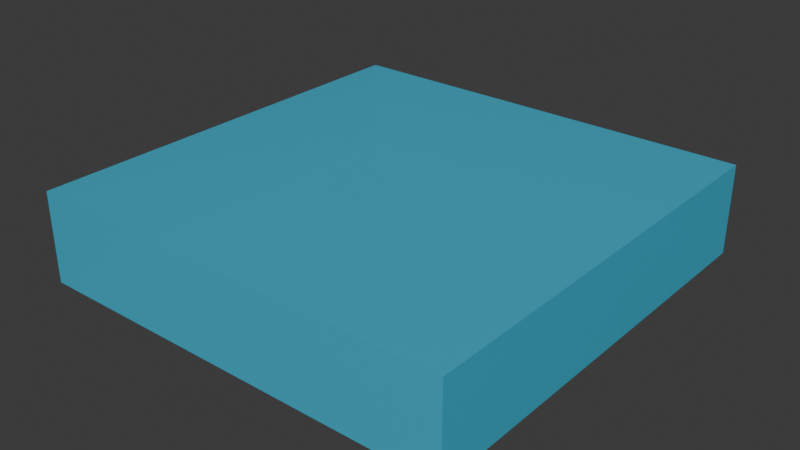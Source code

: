 # Source: water.blend  (saved by Blender 4.4.32; exported with 4.5.12 LTS)
import bpy
from mathutils import Matrix  # noqa: F401  (used for matrix-valued properties, if any)

bpy.ops.wm.read_factory_settings(use_empty=True)
scene = bpy.context.scene
scene.name = 'Scene'

# ---- collections
col_collection = bpy.data.collections.new('Collection'); scene.collection.children.link(col_collection)

# ---- materials (node trees are filled in below, after node groups)
mat_material_001 = bpy.data.materials.new('Material.001')

# ---- material node trees
mat_material_001.use_nodes = True; mat_material_001.node_tree.nodes.clear()
_N = mat_material_001.node_tree.nodes; _L = mat_material_001.node_tree.links
n0 = _N.new('ShaderNodeBsdfPrincipled'); n0.name = 'Principled BSDF'; n0.location = (10, 300)
n0.inputs[0].default_value = (0.05061, 0.5607, 0.8003, 1.0)
n0.inputs[2].default_value = 0.1969
n0.inputs[4].default_value = 0.7202
n1 = _N.new('ShaderNodeOutputMaterial'); n1.name = 'Material Output'; n1.location = (300, 300)
_L.new(n0.outputs[0], n1.inputs[0])
n1.is_active_output = True

# ---- world
world_world = bpy.data.worlds.new('World'); scene.world = world_world
world_world.use_nodes = True; world_world.node_tree.nodes.clear()
_N = world_world.node_tree.nodes; _L = world_world.node_tree.links
n0 = _N.new('ShaderNodeOutputWorld'); n0.name = 'World Output'; n0.location = (300, 300)
n1 = _N.new('ShaderNodeBackground'); n1.name = 'Background'; n1.location = (10, 300)
n1.inputs[0].default_value = (0.05088, 0.05088, 0.05088, 1.0)
_L.new(n1.outputs[0], n0.inputs[0])
n0.is_active_output = True
world_world.color = (0.05088, 0.05088, 0.05088)
world_world.sun_shadow_jitter_overblur = 0.0

# ---- meshes
me_plane = bpy.data.meshes.new('Plane')
me_plane.from_pydata([(-0.5533, -0.5533, 0.0), (0.07904, -0.07904, 0.0), (-0.07904, -0.2371, 0.0), (0.3952, -0.2371, 0.0), (0.3952, 0.5533, 0.0), (-0.3952, 0.3952, 0.0), (0.07904, -0.5533, 0.0), (0.07904, 0.2371, 0.0), (0.5533, -0.5533, 0.0), (-0.5533, -0.2371, 0.0), (0.3952, 0.2371, 0.0), (-0.07904, 0.3952, 0.0), (-0.3952, -0.3952, 0.0), (0.2371, -0.07904, 0.0), (-0.07904, 0.2371, 0.0), (-0.07904, -0.07904, 0.0), (0.5533, -0.07904, 0.0), (0.5533, 0.5533, 0.0), (0.2371, 0.5533, 0.0), (-0.3952, 0.5533, 0.0), (0.2371, -0.3952, 0.0), (0.2371, 0.2371, 0.0), (-0.07904, -0.3952, 0.0), (0.5533, -0.3952, 0.0), (-0.5533, 0.2371, 0.0), (-0.2371, 0.5533, 0.0), (0.3952, 0.07904, 0.0), (-0.5533, 0.07904, 0.0), (-0.3952, -0.2371, 0.0), (0.5533, 0.07904, 0.0), (-0.2371, -0.3952, 0.0), (0.3952, -0.3952, 0.0), (0.07904, 0.07904, 0.0), (-0.2371, -0.5533, 0.0), (0.2371, -0.5533, 0.0), (0.2371, 0.07904, 0.0), (0.07904, 0.5533, 0.0), (-0.5533, 0.5533, 0.0), (0.3952, 0.3952, 0.0), (0.07904, 0.3952, 0.0), (0.5533, -0.2371, 0.0), (0.5533, 0.3952, 0.0), (-0.2371, 0.2371, 0.0), (-0.2371, -0.07904, 0.0), (0.07904, -0.2371, 0.0), (-0.2371, 0.07904, 0.0), (-0.3952, -0.5533, 0.0), (0.2371, -0.2371, 0.0), (-0.5533, -0.3952, 0.0), (-0.07904, 0.07904, 0.0), (-0.2371, -0.2371, 0.0), (0.3952, -0.07904, 0.0), (0.2371, 0.3952, 0.0), (-0.5533, 0.3952, 0.0), (0.07904, -0.3952, 0.0), (-0.07904, -0.5533, 0.0), (0.3952, -0.5533, 0.0), (-0.5533, -0.07904, 0.0), (-0.3952, 0.07904, 0.0), (-0.2371, 0.3952, 0.0), (-0.3952, -0.07904, 0.0), (0.5533, 0.2371, 0.0), (-0.3952, 0.2371, 0.0), (-0.07904, 0.5533, 0.0), (0.6323, -0.07904, 0.0), (-0.6323, -0.5533, 0.0), (-0.2371, 0.6323, 0.0), (0.0, 0.5533, 0.0), (-0.6323, -0.2371, 0.0), (0.6323, 0.2371, 0.0), (0.07904, 0.3161, 0.0), (-0.3161, 0.5533, 0.0), (-0.5533, -0.3161, 0.0), (0.3161, -0.07904, 0.0), (0.0, -0.2371, 0.0), (0.3952, -0.6323, 0.0), (0.5533, 0.0, 0.0), (0.2371, 0.0, 0.0), (-0.3952, 0.3161, 0.0), (0.0, -0.5533, 0.0), (0.3161, -0.2371, 0.0), (0.3161, -0.5533, 0.0), (-0.6323, -0.3952, 0.0), (-0.3161, 0.3952, 0.0), (-0.5533, 0.1581, 0.0), (-0.1581, 0.5533, 0.0), (-0.5533, -0.1581, 0.0), (0.4742, 0.2371, 0.0), (0.07904, -0.1581, 0.0), (-0.2371, -0.4742, 0.0), (0.4742, -0.3952, 0.0), (0.1581, -0.07904, 0.0), (0.07904, -0.4742, 0.0), (0.1581, 0.2371, 0.0), (0.07904, 0.4742, 0.0), (-0.4742, 0.5533, 0.0), (-0.2371, -0.1581, 0.0), (0.3952, -0.1581, 0.0), (0.4742, 0.5533, 0.0), (-0.1581, -0.07904, 0.0), (0.5533, -0.1581, 0.0), (0.3952, 0.4742, 0.0), (0.4742, -0.07904, 0.0), (-0.1581, 0.2371, 0.0), (0.5533, 0.4742, 0.0), (0.4742, -0.2371, 0.0), (0.4742, 0.3952, 0.0), (0.2371, 0.4742, 0.0), (-0.5533, 0.4742, 0.0), (0.1581, 0.5533, 0.0), (-0.3952, 0.4742, 0.0), (-0.1581, 0.07904, 0.0), (0.1581, 0.3952, 0.0), (-0.4742, 0.3952, 0.0), (0.2371, -0.4742, 0.0), (0.07904, 0.1581, 0.0), (0.1581, -0.3952, 0.0), (0.2371, 0.1581, 0.0), (-0.2371, 0.1581, 0.0), (0.1581, -0.5533, 0.0), (-0.07904, -0.1581, 0.0), (0.1581, 0.07904, 0.0), (-0.07904, -0.4742, 0.0), (0.3952, -0.4742, 0.0), (-0.1581, -0.3952, 0.0), (-0.4742, -0.3952, 0.0), (0.5533, -0.4742, 0.0), (-0.1581, -0.5533, 0.0), (0.4742, -0.5533, 0.0), (-0.3952, -0.1581, 0.0), (0.3952, 0.1581, 0.0), (-0.4742, -0.07904, 0.0), (0.5533, 0.1581, 0.0), (-0.4742, -0.5533, 0.0), (-0.4742, -0.2371, 0.0), (0.4742, 0.07904, 0.0), (-0.3952, 0.1581, 0.0), (-0.2371, 0.4742, 0.0), (-0.4742, 0.2371, 0.0), (-0.07904, 0.4742, 0.0), (-0.5533, -0.4742, 0.0), (-0.4742, 0.07904, 0.0), (0.2371, -0.1581, 0.0), (-0.1581, 0.3952, 0.0), (0.6323, -0.2371, 0.0), (0.6323, 0.07904, 0.0), (0.0, 0.3952, 0.0), (-0.6323, -0.07904, 0.0), (-0.07904, 0.6323, 0.0), (0.2371, 0.3161, 0.0), (-0.3952, -0.3161, 0.0), (0.5533, -0.3161, 0.0), (0.2371, -0.3161, 0.0), (-0.3161, -0.2371, 0.0), (-0.07904, -0.3161, 0.0), (-0.3161, -0.5533, 0.0), (0.5533, 0.3161, 0.0), (-0.3161, 0.07904, 0.0), (-0.07904, 0.3161, 0.0), (0.3161, 0.07904, 0.0), (0.3161, 0.3952, 0.0), (0.6323, -0.5533, 0.0), (-0.07904, 0.0, 0.0), (-0.3952, 0.0, 0.0), (-0.6323, 0.5533, 0.0), (-0.5533, -0.6323, 0.0), (0.0, 0.07904, 0.0), (0.07904, -0.6323, 0.0), (0.5533, 0.6323, 0.0), (-0.3952, 0.6323, 0.0), (0.6323, 0.3952, 0.0), (-0.2371, -0.6323, 0.0), (-0.6323, 0.2371, 0.0), (0.2371, 0.6323, 0.0), (-0.2371, -0.3161, 0.0), (0.07904, -0.3161, 0.0), (-0.3161, -0.07904, 0.0), (0.3952, -0.3161, 0.0), (-0.3161, -0.3952, 0.0), (0.3161, -0.3952, 0.0), (0.3952, 0.3161, 0.0), (-0.5533, 0.3161, 0.0), (0.3161, 0.5533, 0.0), (-0.2371, 0.3161, 0.0), (0.3161, 0.2371, 0.0), (-0.3161, 0.2371, 0.0), (0.6323, -0.3952, 0.0), (0.0, -0.3952, 0.0), (-0.2371, 0.0, 0.0), (0.3952, 0.0, 0.0), (0.0, 0.2371, 0.0), (-0.6323, 0.3952, 0.0), (-0.3952, -0.6323, 0.0), (-0.5533, 0.0, 0.0), (0.2371, -0.6323, 0.0), (-0.3952, -0.4742, 0.0), (0.07904, 0.0, 0.0), (0.3952, 0.6323, 0.0), (0.1581, -0.2371, 0.0), (0.0, -0.07904, 0.0), (-0.6323, 0.07904, 0.0), (0.6323, 0.5533, 0.0), (-0.07904, -0.6323, 0.0), (-0.07904, 0.1581, 0.0), (-0.5533, 0.6323, 0.0), (0.07904, 0.6323, 0.0), (-0.1581, -0.2371, 0.0), (0.5533, -0.6323, 0.0), (-0.4742, -0.4742, 0.0), (0.1581, -0.1581, 0.0), (-0.1581, 0.1581, 0.0), (-0.1581, -0.1581, 0.0), (0.4742, -0.1581, 0.0), (0.4742, 0.4742, 0.0), (0.1581, 0.4742, 0.0), (-0.4742, 0.4742, 0.0), (0.1581, -0.4742, 0.0), (0.1581, 0.1581, 0.0), (-0.1581, -0.4742, 0.0), (0.4742, -0.4742, 0.0), (-0.4742, -0.1581, 0.0), (0.4742, 0.1581, 0.0), (-0.4742, 0.1581, 0.0), (-0.1581, 0.4742, 0.0), (0.6323, -0.1581, 0.0), (-0.6323, -0.4742, 0.0), (-0.1581, 0.6323, 0.0), (0.0, 0.4742, 0.0), (-0.6323, -0.1581, 0.0), (0.6323, 0.1581, 0.0), (0.1581, 0.3161, 0.0), (-0.3161, 0.4742, 0.0), (-0.4742, -0.3161, 0.0), (0.3161, -0.1581, 0.0), (-0.1581, -0.3161, 0.0), (0.1581, -0.3161, 0.0), (-0.3161, -0.1581, 0.0), (0.4742, -0.3161, 0.0), (-0.3161, -0.4742, 0.0), (0.3161, -0.4742, 0.0), (0.4742, 0.3161, 0.0), (-0.4742, 0.3161, 0.0), (0.3161, 0.4742, 0.0), (-0.1581, 0.3161, 0.0), (0.3161, 0.1581, 0.0), (-0.3161, 0.1581, 0.0), (0.6323, -0.4742, 0.0), (0.0, -0.4742, 0.0), (-0.1581, 0.0, 0.0), (0.4742, 0.0, 0.0), (0.0, 0.1581, 0.0), (-0.6323, 0.4742, 0.0), (-0.4742, -0.6323, 0.0), (-0.4742, 0.0, 0.0), (0.1581, -0.6323, 0.0), (0.1581, 0.0, 0.0), (0.4742, 0.6323, 0.0), (0.0, -0.1581, 0.0), (-0.6323, 0.1581, 0.0), (0.6323, 0.4742, 0.0), (-0.1581, -0.6323, 0.0), (-0.4742, 0.6323, 0.0), (0.1581, 0.6323, 0.0), (0.4742, -0.6323, 0.0), (-0.3161, -0.3161, 0.0), (0.3161, -0.3161, 0.0), (0.3161, 0.3161, 0.0), (-0.3161, 0.3161, 0.0), (0.6323, -0.3161, 0.0), (-0.6323, -0.3161, 0.0), (0.0, 0.3161, 0.0), (-0.3161, 0.0, 0.0), (0.3161, 0.0, 0.0), (0.0, -0.3161, 0.0), (-0.6323, 0.3161, 0.0), (0.6323, 0.3161, 0.0), (-0.3161, -0.6323, 0.0), (-0.3161, 0.6323, 0.0), (0.3161, 0.6323, 0.0), (0.3161, -0.6323, 0.0), (0.0, 0.0, 0.0), (-0.6323, 0.0, 0.0), (0.6323, 0.0, 0.0), (0.0, 0.6323, 0.0), (0.0, -0.6323, 0.0), (0.6323, 0.6323, 0.0), (-0.6323, 0.6323, 0.0), (0.6323, -0.6323, 0.0), (-0.6323, -0.6323, 0.0), (-0.5533, -0.5533, 0.2173), (0.07904, -0.07904, 0.2173), (-0.07904, -0.2371, 0.2173), (0.3952, -0.2371, 0.2173), (0.3952, 0.5533, 0.2173), (-0.3952, 0.3952, 0.2173), (0.07904, -0.5533, 0.2173), (0.07904, 0.2371, 0.2173), (0.5533, -0.5533, 0.2173), (-0.5533, -0.2371, 0.2173), (0.3952, 0.2371, 0.2173), (-0.07904, 0.3952, 0.2173), (-0.3952, -0.3952, 0.2173), (0.2371, -0.07904, 0.2173), (-0.07904, 0.2371, 0.2173), (-0.07904, -0.07904, 0.2173), (0.5533, -0.07904, 0.2173), (0.5533, 0.5533, 0.2173), (0.2371, 0.5533, 0.2173), (-0.3952, 0.5533, 0.2173), (0.2371, -0.3952, 0.2173), (0.2371, 0.2371, 0.2173), (-0.07904, -0.3952, 0.2173), (0.5533, -0.3952, 0.2173), (-0.5533, 0.2371, 0.2173), (-0.2371, 0.5533, 0.2173), (0.3952, 0.07904, 0.2173), (-0.5533, 0.07904, 0.2173), (-0.3952, -0.2371, 0.2173), (0.5533, 0.07904, 0.2173), (-0.2371, -0.3952, 0.2173), (0.3952, -0.3952, 0.2173), (0.07904, 0.07904, 0.2173), (-0.2371, -0.5533, 0.2173), (0.2371, -0.5533, 0.2173), (0.2371, 0.07904, 0.2173), (0.07904, 0.5533, 0.2173), (-0.5533, 0.5533, 0.2173), (0.3952, 0.3952, 0.2173), (0.07904, 0.3952, 0.2173), (0.5533, -0.2371, 0.2173), (0.5533, 0.3952, 0.2173), (-0.2371, 0.2371, 0.2173), (-0.2371, -0.07904, 0.2173), (0.07904, -0.2371, 0.2173), (-0.2371, 0.07904, 0.2173), (-0.3952, -0.5533, 0.2173), (0.2371, -0.2371, 0.2173), (-0.5533, -0.3952, 0.2173), (-0.07904, 0.07904, 0.2173), (-0.2371, -0.2371, 0.2173), (0.3952, -0.07904, 0.2173), (0.2371, 0.3952, 0.2173), (-0.5533, 0.3952, 0.2173), (0.07904, -0.3952, 0.2173), (-0.07904, -0.5533, 0.2173), (0.3952, -0.5533, 0.2173), (-0.5533, -0.07904, 0.2173), (-0.3952, 0.07904, 0.2173), (-0.2371, 0.3952, 0.2173), (-0.3952, -0.07904, 0.2173), (0.5533, 0.2371, 0.2173), (-0.3952, 0.2371, 0.2173), (-0.07904, 0.5533, 0.2173), (0.6323, -0.07904, 0.2173), (-0.6323, -0.5533, 0.2173), (-0.2371, 0.6323, 0.2173), (0.0, 0.5533, 0.2173), (-0.6323, -0.2371, 0.2173), (0.6323, 0.2371, 0.2173), (0.07904, 0.3161, 0.2173), (-0.3161, 0.5533, 0.2173), (-0.5533, -0.3161, 0.2173), (0.3161, -0.07904, 0.2173), (0.0, -0.2371, 0.2173), (0.3952, -0.6323, 0.2173), (0.5533, 0.0, 0.2173), (0.2371, 0.0, 0.2173), (-0.3952, 0.3161, 0.2173), (0.0, -0.5533, 0.2173), (0.3161, -0.2371, 0.2173), (0.3161, -0.5533, 0.2173), (-0.6323, -0.3952, 0.2173), (-0.3161, 0.3952, 0.2173), (-0.5533, 0.1581, 0.2173), (-0.1581, 0.5533, 0.2173), (-0.5533, -0.1581, 0.2173), (0.4742, 0.2371, 0.2173), (0.07904, -0.1581, 0.2173), (-0.2371, -0.4742, 0.2173), (0.4742, -0.3952, 0.2173), (0.1581, -0.07904, 0.2173), (0.07904, -0.4742, 0.2173), (0.1581, 0.2371, 0.2173), (0.07904, 0.4742, 0.2173), (-0.4742, 0.5533, 0.2173), (-0.2371, -0.1581, 0.2173), (0.3952, -0.1581, 0.2173), (0.4742, 0.5533, 0.2173), (-0.1581, -0.07904, 0.2173), (0.5533, -0.1581, 0.2173), (0.3952, 0.4742, 0.2173), (0.4742, -0.07904, 0.2173), (-0.1581, 0.2371, 0.2173), (0.5533, 0.4742, 0.2173), (0.4742, -0.2371, 0.2173), (0.4742, 0.3952, 0.2173), (0.2371, 0.4742, 0.2173), (-0.5533, 0.4742, 0.2173), (0.1581, 0.5533, 0.2173), (-0.3952, 0.4742, 0.2173), (-0.1581, 0.07904, 0.2173), (0.1581, 0.3952, 0.2173), (-0.4742, 0.3952, 0.2173), (0.2371, -0.4742, 0.2173), (0.07904, 0.1581, 0.2173), (0.1581, -0.3952, 0.2173), (0.2371, 0.1581, 0.2173), (-0.2371, 0.1581, 0.2173), (0.1581, -0.5533, 0.2173), (-0.07904, -0.1581, 0.2173), (0.1581, 0.07904, 0.2173), (-0.07904, -0.4742, 0.2173), (0.3952, -0.4742, 0.2173), (-0.1581, -0.3952, 0.2173), (-0.4742, -0.3952, 0.2173), (0.5533, -0.4742, 0.2173), (-0.1581, -0.5533, 0.2173), (0.4742, -0.5533, 0.2173), (-0.3952, -0.1581, 0.2173), (0.3952, 0.1581, 0.2173), (-0.4742, -0.07904, 0.2173), (0.5533, 0.1581, 0.2173), (-0.4742, -0.5533, 0.2173), (-0.4742, -0.2371, 0.2173), (0.4742, 0.07904, 0.2173), (-0.3952, 0.1581, 0.2173), (-0.2371, 0.4742, 0.2173), (-0.4742, 0.2371, 0.2173), (-0.07904, 0.4742, 0.2173), (-0.5533, -0.4742, 0.2173), (-0.4742, 0.07904, 0.2173), (0.2371, -0.1581, 0.2173), (-0.1581, 0.3952, 0.2173), (0.6323, -0.2371, 0.2173), (0.6323, 0.07904, 0.2173), (0.0, 0.3952, 0.2173), (-0.6323, -0.07904, 0.2173), (-0.07904, 0.6323, 0.2173), (0.2371, 0.3161, 0.2173), (-0.3952, -0.3161, 0.2173), (0.5533, -0.3161, 0.2173), (0.2371, -0.3161, 0.2173), (-0.3161, -0.2371, 0.2173), (-0.07904, -0.3161, 0.2173), (-0.3161, -0.5533, 0.2173), (0.5533, 0.3161, 0.2173), (-0.3161, 0.07904, 0.2173), (-0.07904, 0.3161, 0.2173), (0.3161, 0.07904, 0.2173), (0.3161, 0.3952, 0.2173), (0.6323, -0.5533, 0.2173), (-0.07904, 0.0, 0.2173), (-0.3952, 0.0, 0.2173), (-0.6323, 0.5533, 0.2173), (-0.5533, -0.6323, 0.2173), (0.0, 0.07904, 0.2173), (0.07904, -0.6323, 0.2173), (0.5533, 0.6323, 0.2173), (-0.3952, 0.6323, 0.2173), (0.6323, 0.3952, 0.2173), (-0.2371, -0.6323, 0.2173), (-0.6323, 0.2371, 0.2173), (0.2371, 0.6323, 0.2173), (-0.2371, -0.3161, 0.2173), (0.07904, -0.3161, 0.2173), (-0.3161, -0.07904, 0.2173), (0.3952, -0.3161, 0.2173), (-0.3161, -0.3952, 0.2173), (0.3161, -0.3952, 0.2173), (0.3952, 0.3161, 0.2173), (-0.5533, 0.3161, 0.2173), (0.3161, 0.5533, 0.2173), (-0.2371, 0.3161, 0.2173), (0.3161, 0.2371, 0.2173), (-0.3161, 0.2371, 0.2173), (0.6323, -0.3952, 0.2173), (0.0, -0.3952, 0.2173), (-0.2371, 0.0, 0.2173), (0.3952, 0.0, 0.2173), (0.0, 0.2371, 0.2173), (-0.6323, 0.3952, 0.2173), (-0.3952, -0.6323, 0.2173), (-0.5533, 0.0, 0.2173), (0.2371, -0.6323, 0.2173), (-0.3952, -0.4742, 0.2173), (0.07904, 0.0, 0.2173), (0.3952, 0.6323, 0.2173), (0.1581, -0.2371, 0.2173), (0.0, -0.07904, 0.2173), (-0.6323, 0.07904, 0.2173), (0.6323, 0.5533, 0.2173), (-0.07904, -0.6323, 0.2173), (-0.07904, 0.1581, 0.2173), (-0.5533, 0.6323, 0.2173), (0.07904, 0.6323, 0.2173), (-0.1581, -0.2371, 0.2173), (0.5533, -0.6323, 0.2173), (-0.4742, -0.4742, 0.2173), (0.1581, -0.1581, 0.2173), (-0.1581, 0.1581, 0.2173), (-0.1581, -0.1581, 0.2173), (0.4742, -0.1581, 0.2173), (0.4742, 0.4742, 0.2173), (0.1581, 0.4742, 0.2173), (-0.4742, 0.4742, 0.2173), (0.1581, -0.4742, 0.2173), (0.1581, 0.1581, 0.2173), (-0.1581, -0.4742, 0.2173), (0.4742, -0.4742, 0.2173), (-0.4742, -0.1581, 0.2173), (0.4742, 0.1581, 0.2173), (-0.4742, 0.1581, 0.2173), (-0.1581, 0.4742, 0.2173), (0.6323, -0.1581, 0.2173), (-0.6323, -0.4742, 0.2173), (-0.1581, 0.6323, 0.2173), (0.0, 0.4742, 0.2173), (-0.6323, -0.1581, 0.2173), (0.6323, 0.1581, 0.2173), (0.1581, 0.3161, 0.2173), (-0.3161, 0.4742, 0.2173), (-0.4742, -0.3161, 0.2173), (0.3161, -0.1581, 0.2173), (-0.1581, -0.3161, 0.2173), (0.1581, -0.3161, 0.2173), (-0.3161, -0.1581, 0.2173), (0.4742, -0.3161, 0.2173), (-0.3161, -0.4742, 0.2173), (0.3161, -0.4742, 0.2173), (0.4742, 0.3161, 0.2173), (-0.4742, 0.3161, 0.2173), (0.3161, 0.4742, 0.2173), (-0.1581, 0.3161, 0.2173), (0.3161, 0.1581, 0.2173), (-0.3161, 0.1581, 0.2173), (0.6323, -0.4742, 0.2173), (0.0, -0.4742, 0.2173), (-0.1581, 0.0, 0.2173), (0.4742, 0.0, 0.2173), (0.0, 0.1581, 0.2173), (-0.6323, 0.4742, 0.2173), (-0.4742, -0.6323, 0.2173), (-0.4742, 0.0, 0.2173), (0.1581, -0.6323, 0.2173), (0.1581, 0.0, 0.2173), (0.4742, 0.6323, 0.2173), (0.0, -0.1581, 0.2173), (-0.6323, 0.1581, 0.2173), (0.6323, 0.4742, 0.2173), (-0.1581, -0.6323, 0.2173), (-0.4742, 0.6323, 0.2173), (0.1581, 0.6323, 0.2173), (0.4742, -0.6323, 0.2173), (-0.3161, -0.3161, 0.2173), (0.3161, -0.3161, 0.2173), (0.3161, 0.3161, 0.2173), (-0.3161, 0.3161, 0.2173), (0.6323, -0.3161, 0.2173), (-0.6323, -0.3161, 0.2173), (0.0, 0.3161, 0.2173), (-0.3161, 0.0, 0.2173), (0.3161, 0.0, 0.2173), (0.0, -0.3161, 0.2173), (-0.6323, 0.3161, 0.2173), (0.6323, 0.3161, 0.2173), (-0.3161, -0.6323, 0.2173), (-0.3161, 0.6323, 0.2173), (0.3161, 0.6323, 0.2173), (0.3161, -0.6323, 0.2173), (0.0, 0.0, 0.2173), (-0.6323, 0.0, 0.2173), (0.6323, 0.0, 0.2173), (0.0, 0.6323, 0.2173), (0.0, -0.6323, 0.2173), (0.6323, 0.6323, 0.2173), (-0.6323, 0.6323, 0.2173), (0.6323, -0.6323, 0.2173), (-0.6323, -0.6323, 0.2173)], [], [(88, 1, 91, 209), (80, 233, 97, 3), (242, 182, 4, 101), (206, 211, 120, 2), (211, 99, 15, 120), (212, 102, 16, 100), (269, 68, 9, 72), (203, 14, 190, 250), (98, 256, 168, 17), (208, 125, 12, 195), (190, 270, 70, 7), (110, 19, 71, 231), (158, 11, 146, 270), (244, 184, 10, 130), (216, 116, 20, 114), (79, 247, 92, 6), (223, 85, 63, 139), (0, 140, 208, 133), (276, 155, 33, 171), (136, 62, 185, 245), (1, 196, 255, 91), (220, 131, 60, 129), (272, 159, 26, 189), (2, 120, 257, 74), (183, 59, 143, 243), (163, 58, 157, 271), (3, 97, 212, 105), (164, 286, 204, 37), (81, 239, 123, 56), (4, 197, 256, 98), (202, 55, 79, 284), (90, 237, 151, 23), (5, 110, 231, 83), (191, 251, 108, 53), (112, 214, 107, 52), (6, 92, 216, 119), (70, 39, 112, 230), (233, 73, 51, 97), (7, 70, 230, 93), (111, 210, 203, 49), (89, 30, 124, 218), (8, 126, 246, 161), (225, 82, 48, 140), (235, 198, 47, 152), (9, 86, 220, 134), (94, 36, 109, 214), (192, 46, 155, 276), (10, 180, 240, 87), (273, 74, 44, 175), (239, 179, 31, 123), (11, 139, 227, 146), (96, 43, 99, 211), (118, 42, 103, 210), (12, 150, 264, 178), (231, 71, 25, 137), (105, 212, 100, 40), (13, 77, 272, 73), (232, 134, 28, 150), (254, 119, 34, 194), (14, 158, 270, 190), (193, 27, 141, 253), (108, 37, 95, 215), (15, 162, 280, 199), (124, 234, 154, 22), (16, 76, 282, 64), (139, 63, 67, 227), (115, 7, 93, 217), (141, 222, 136, 58), (116, 235, 152, 20), (85, 226, 148, 63), (130, 10, 87, 221), (267, 83, 59, 183), (17, 168, 285, 201), (18, 173, 278, 182), (147, 281, 193, 57), (143, 223, 139, 11), (274, 191, 53, 181), (215, 95, 19, 110), (253, 141, 58, 163), (250, 190, 7, 115), (92, 54, 116, 216), (19, 169, 277, 71), (20, 152, 265, 179), (230, 112, 52, 149), (142, 13, 73, 233), (140, 48, 125, 208), (107, 18, 182, 242), (181, 53, 113, 241), (91, 255, 77, 13), (82, 269, 72, 48), (21, 149, 266, 184), (22, 154, 273, 187), (152, 47, 80, 265), (68, 228, 86, 9), (185, 267, 183, 42), (102, 249, 76, 16), (198, 209, 142, 47), (120, 15, 199, 257), (236, 176, 43, 96), (23, 151, 268, 186), (24, 181, 241, 138), (157, 245, 118, 45), (104, 17, 201, 259), (150, 28, 153, 264), (125, 232, 150, 12), (252, 133, 46, 192), (101, 4, 98, 213), (134, 220, 129, 28), (25, 66, 226, 85), (26, 130, 221, 135), (171, 33, 127, 260), (167, 6, 119, 254), (160, 242, 101, 38), (234, 206, 2, 154), (166, 250, 115, 32), (195, 12, 178, 238), (270, 146, 39, 70), (27, 84, 222, 141), (28, 129, 236, 153), (218, 124, 22, 122), (288, 65, 0, 165), (175, 44, 198, 235), (284, 79, 6, 167), (122, 22, 187, 247), (100, 16, 64, 224), (74, 257, 88, 44), (29, 132, 229, 145), (30, 174, 234, 124), (97, 51, 102, 212), (214, 109, 18, 107), (280, 166, 32, 196), (241, 113, 5, 78), (73, 272, 189, 51), (199, 280, 196, 1), (196, 32, 121, 255), (31, 177, 237, 90), (32, 115, 217, 121), (121, 217, 117, 35), (128, 219, 126, 8), (93, 230, 149, 21), (165, 0, 133, 252), (255, 121, 35, 77), (113, 215, 110, 5), (217, 93, 21, 117), (33, 89, 218, 127), (34, 114, 239, 81), (137, 25, 85, 223), (154, 2, 74, 273), (248, 111, 49, 162), (72, 9, 134, 232), (172, 274, 181, 24), (213, 98, 17, 104), (174, 50, 206, 234), (35, 117, 244, 159), (36, 205, 262, 109), (279, 81, 56, 75), (95, 261, 169, 19), (77, 35, 159, 272), (207, 8, 161, 287), (86, 57, 131, 220), (65, 225, 140, 0), (119, 216, 114, 34), (37, 204, 261, 95), (38, 101, 213, 106), (135, 221, 132, 29), (210, 103, 14, 203), (258, 172, 24, 84), (257, 199, 1, 88), (238, 178, 30, 89), (263, 128, 8, 207), (84, 24, 138, 222), (39, 94, 214, 112), (40, 100, 224, 144), (237, 105, 40, 151), (78, 5, 83, 267), (187, 273, 175, 54), (209, 91, 13, 142), (156, 41, 170, 275), (109, 262, 173, 18), (260, 127, 55, 202), (41, 104, 259, 170), (42, 183, 243, 103), (87, 240, 156, 61), (117, 21, 184, 244), (159, 244, 130, 26), (243, 143, 11, 158), (222, 138, 62, 136), (265, 80, 3, 177), (281, 200, 27, 193), (43, 188, 248, 99), (44, 88, 209, 198), (123, 31, 90, 219), (99, 248, 162, 15), (251, 164, 37, 108), (182, 278, 197, 4), (179, 265, 177, 31), (184, 266, 180, 10), (180, 38, 106, 240), (45, 118, 210, 111), (46, 195, 238, 155), (106, 213, 104, 41), (177, 3, 105, 237), (129, 60, 176, 236), (103, 243, 158, 14), (245, 185, 42, 118), (114, 20, 179, 239), (131, 253, 163, 60), (47, 142, 233, 80), (138, 241, 78, 62), (48, 72, 232, 125), (155, 238, 89, 33), (221, 87, 61, 132), (49, 203, 250, 166), (132, 61, 69, 229), (189, 26, 135, 249), (50, 96, 211, 206), (83, 231, 137, 59), (228, 147, 57, 86), (51, 189, 249, 102), (266, 160, 38, 180), (75, 56, 128, 263), (52, 107, 242, 160), (127, 218, 122, 55), (219, 90, 23, 126), (53, 108, 215, 113), (247, 187, 54, 92), (149, 52, 160, 266), (54, 175, 235, 116), (146, 227, 94, 39), (153, 236, 96, 50), (55, 122, 247, 79), (264, 153, 50, 174), (249, 135, 29, 76), (56, 123, 219, 128), (162, 49, 166, 280), (133, 208, 195, 46), (57, 193, 253, 131), (227, 67, 36, 94), (271, 157, 45, 188), (58, 136, 245, 157), (188, 45, 111, 248), (178, 264, 174, 30), (59, 137, 223, 143), (176, 271, 188, 43), (240, 106, 41, 156), (60, 163, 271, 176), (71, 277, 66, 25), (151, 40, 144, 268), (61, 156, 275, 69), (76, 29, 145, 282), (194, 34, 81, 279), (62, 78, 267, 185), (200, 258, 84, 27), (67, 283, 205, 36), (63, 148, 283, 67), (126, 23, 186, 246), (377, 498, 380, 290), (369, 292, 386, 522), (531, 390, 293, 471), (495, 291, 409, 500), (500, 409, 304, 388), (501, 389, 305, 391), (558, 361, 298, 357), (492, 539, 479, 303), (387, 306, 457, 545), (497, 484, 301, 414), (479, 296, 359, 559), (399, 520, 360, 308), (447, 559, 435, 300), (533, 419, 299, 473), (505, 403, 309, 405), (368, 295, 381, 536), (512, 428, 352, 374), (289, 422, 497, 429), (565, 460, 322, 444), (425, 534, 474, 351), (290, 380, 544, 485), (509, 418, 349, 420), (561, 478, 315, 448), (291, 363, 546, 409), (472, 532, 432, 348), (452, 560, 446, 347), (292, 394, 501, 386), (453, 326, 493, 575), (370, 345, 412, 528), (293, 387, 545, 486), (491, 573, 368, 344), (379, 312, 440, 526), (294, 372, 520, 399), (480, 342, 397, 540), (401, 341, 396, 503), (295, 408, 505, 381), (359, 519, 401, 328), (522, 386, 340, 362), (296, 382, 519, 359), (400, 338, 492, 499), (378, 507, 413, 319), (297, 450, 535, 415), (514, 429, 337, 371), (524, 441, 336, 487), (298, 423, 509, 375), (383, 503, 398, 325), (481, 565, 444, 335), (299, 376, 529, 469), (562, 464, 333, 363), (528, 412, 320, 468), (300, 435, 516, 428), (385, 500, 388, 332), (407, 499, 392, 331), (301, 467, 553, 439), (520, 426, 314, 360), (394, 329, 389, 501), (302, 362, 561, 366), (521, 439, 317, 423), (543, 483, 323, 408), (303, 479, 559, 447), (482, 542, 430, 316), (397, 504, 384, 326), (304, 488, 569, 451), (413, 311, 443, 523), (305, 353, 571, 365), (428, 516, 356, 352), (404, 506, 382, 296), (430, 347, 425, 511), (405, 309, 441, 524), (374, 352, 437, 515), (419, 510, 376, 299), (556, 472, 348, 372), (306, 490, 574, 457), (307, 471, 567, 462), (436, 346, 482, 570), (432, 300, 428, 512), (563, 470, 342, 480), (504, 399, 308, 384), (542, 452, 347, 430), (539, 404, 296, 479), (381, 505, 405, 343), (308, 360, 566, 458), (309, 468, 554, 441), (519, 438, 341, 401), (431, 522, 362, 302), (429, 497, 414, 337), (396, 531, 471, 307), (470, 530, 402, 342), (380, 302, 366, 544), (371, 337, 361, 558), (310, 473, 555, 438), (311, 476, 562, 443), (441, 554, 369, 336), (357, 298, 375, 517), (474, 331, 472, 556), (391, 305, 365, 538), (487, 336, 431, 498), (409, 546, 488, 304), (525, 385, 332, 465), (312, 475, 557, 440), (313, 427, 530, 470), (446, 334, 407, 534), (393, 548, 490, 306), (439, 553, 442, 317), (414, 301, 439, 521), (541, 481, 335, 422), (390, 502, 387, 293), (423, 317, 418, 509), (314, 374, 515, 355), (315, 424, 510, 419), (460, 549, 416, 322), (456, 543, 408, 295), (449, 327, 390, 531), (523, 443, 291, 495), (455, 321, 404, 539), (484, 527, 467, 301), (559, 359, 328, 435), (316, 430, 511, 373), (317, 442, 525, 418), (507, 411, 311, 413), (577, 454, 289, 354), (464, 524, 487, 333), (573, 456, 295, 368), (411, 536, 476, 311), (389, 513, 353, 305), (363, 333, 377, 546), (318, 434, 518, 421), (319, 413, 523, 463), (386, 501, 391, 340), (503, 396, 307, 398), (569, 485, 321, 455), (530, 367, 294, 402), (362, 340, 478, 561), (488, 290, 485, 569), (485, 544, 410, 321), (320, 379, 526, 466), (321, 410, 506, 404), (410, 324, 406, 506), (417, 297, 415, 508), (382, 310, 438, 519), (454, 541, 422, 289), (544, 366, 324, 410), (402, 294, 399, 504), (506, 406, 310, 382), (322, 416, 507, 378), (323, 370, 528, 403), (426, 512, 374, 314), (443, 562, 363, 291), (537, 451, 338, 400), (361, 521, 423, 298), (461, 313, 470, 563), (502, 393, 306, 387), (463, 523, 495, 339), (324, 448, 533, 406), (325, 398, 551, 494), (568, 364, 345, 370), (384, 308, 458, 550), (366, 561, 448, 324), (496, 576, 450, 297), (375, 509, 420, 346), (354, 289, 429, 514), (408, 323, 403, 505), (326, 384, 550, 493), (327, 395, 502, 390), (424, 318, 421, 510), (499, 492, 303, 392), (547, 373, 313, 461), (546, 377, 290, 488), (527, 378, 319, 467), (552, 496, 297, 417), (373, 511, 427, 313), (328, 401, 503, 383), (329, 433, 513, 389), (526, 440, 329, 394), (367, 556, 372, 294), (476, 343, 464, 562), (498, 431, 302, 380), (445, 564, 459, 330), (398, 307, 462, 551), (549, 491, 344, 416), (330, 459, 548, 393), (331, 392, 532, 472), (376, 350, 445, 529), (406, 533, 473, 310), (448, 315, 419, 533), (532, 447, 300, 432), (511, 425, 351, 427), (554, 466, 292, 369), (570, 482, 316, 489), (332, 388, 537, 477), (333, 487, 498, 377), (412, 508, 379, 320), (388, 304, 451, 537), (540, 397, 326, 453), (471, 293, 486, 567), (468, 320, 466, 554), (473, 299, 469, 555), (469, 529, 395, 327), (334, 400, 499, 407), (335, 444, 527, 484), (395, 330, 393, 502), (466, 526, 394, 292), (418, 525, 465, 349), (392, 303, 447, 532), (534, 407, 331, 474), (403, 528, 468, 309), (420, 349, 452, 542), (336, 369, 522, 431), (427, 351, 367, 530), (337, 414, 521, 361), (444, 322, 378, 527), (510, 421, 350, 376), (338, 455, 539, 492), (421, 518, 358, 350), (478, 538, 424, 315), (339, 495, 500, 385), (372, 348, 426, 520), (517, 375, 346, 436), (340, 391, 538, 478), (555, 469, 327, 449), (364, 552, 417, 345), (341, 449, 531, 396), (416, 344, 411, 507), (508, 415, 312, 379), (342, 402, 504, 397), (536, 381, 343, 476), (438, 555, 449, 341), (343, 405, 524, 464), (435, 328, 383, 516), (442, 339, 385, 525), (344, 368, 536, 411), (553, 463, 339, 442), (538, 365, 318, 424), (345, 417, 508, 412), (451, 569, 455, 338), (422, 335, 484, 497), (346, 420, 542, 482), (516, 383, 325, 356), (560, 477, 334, 446), (347, 446, 534, 425), (477, 537, 400, 334), (467, 319, 463, 553), (348, 432, 512, 426), (465, 332, 477, 560), (529, 445, 330, 395), (349, 465, 560, 452), (360, 314, 355, 566), (440, 557, 433, 329), (350, 358, 564, 445), (365, 571, 434, 318), (483, 568, 370, 323), (351, 474, 556, 367), (489, 316, 373, 547), (356, 325, 494, 572), (352, 356, 572, 437), (415, 535, 475, 312), (281, 147, 436, 570), (276, 171, 460, 565), (205, 283, 572, 494), (274, 172, 461, 563), (258, 200, 489, 547), (204, 286, 575, 493), (251, 191, 480, 540), (279, 75, 364, 568), (277, 169, 458, 566), (148, 226, 515, 437), (282, 145, 434, 571), (161, 246, 535, 450), (263, 207, 496, 552), (261, 204, 493, 550), (202, 284, 573, 491), (147, 228, 517, 436), (173, 262, 551, 462), (288, 165, 454, 577), (82, 225, 514, 371), (259, 201, 490, 548), (224, 64, 353, 513), (186, 268, 557, 475), (201, 285, 574, 490), (69, 275, 564, 358), (172, 258, 547, 461), (68, 269, 558, 357), (269, 82, 371, 558), (262, 205, 494, 551), (225, 65, 354, 514), (254, 194, 483, 543), (286, 164, 453, 575), (200, 281, 570, 489), (171, 260, 549, 460), (145, 229, 518, 434), (228, 68, 357, 517), (246, 186, 475, 535), (197, 278, 567, 486), (66, 277, 566, 355), (144, 224, 513, 433), (278, 173, 462, 567), (229, 69, 358, 518), (170, 259, 548, 459), (285, 168, 457, 574), (252, 192, 481, 541), (169, 261, 550, 458), (284, 167, 456, 573), (65, 288, 577, 354), (64, 282, 571, 353), (168, 256, 545, 457), (194, 279, 568, 483), (167, 254, 543, 456), (283, 148, 437, 572), (226, 66, 355, 515), (260, 202, 491, 549), (268, 144, 433, 557), (256, 197, 486, 545), (192, 276, 565, 481), (75, 263, 552, 364), (165, 252, 541, 454), (191, 274, 563, 480), (287, 161, 450, 576), (207, 287, 576, 496), (164, 251, 540, 453), (275, 170, 459, 564)])
_uv = me_plane.uv_layers.new(name='UVMap')
_uv.uv.foreach_set('vector', [0.5625, 0.375, 0.5625, 0.4375, 0.625, 0.4375, 0.625, 0.375, 0.75, 0.3125, 0.75, 0.375, 0.8125, 0.375, 0.8125, 0.3125, 0.75, 0.875, 0.75, 0.9375, 0.8125, 0.9375, 0.8125, 0.875, 0.375, 0.3125, 0.375, 0.375, 0.4375, 0.375, 0.4375, 0.3125, 0.375, 0.375, 0.375, 0.4375, 0.4375, 0.4375, 0.4375, 0.375, 0.875, 0.375, 0.875, 0.4375, 0.9375, 0.4375, 0.9375, 0.375, 0.0, 0.25, 0.0, 0.3125, 0.0625, 0.3125, 0.0625, 0.25, 0.4375, 0.625, 0.4375, 0.6875, 0.5, 0.6875, 0.5, 0.625, 0.875, 0.9375, 0.875, 1.0, 0.9375, 1.0, 0.9375, 0.9375, 0.125, 0.125, 0.125, 0.1875, 0.1875, 0.1875, 0.1875, 0.125, 0.5, 0.6875, 0.5, 0.75, 0.5625, 0.75, 0.5625, 0.6875, 0.1875, 0.875, 0.1875, 0.9375, 0.25, 0.9375, 0.25, 0.875, 0.4375, 0.75, 0.4375, 0.8125, 0.5, 0.8125, 0.5, 0.75, 0.75, 0.625, 0.75, 0.6875, 0.8125, 0.6875, 0.8125, 0.625, 0.625, 0.125, 0.625, 0.1875, 0.6875, 0.1875, 0.6875, 0.125, 0.5, 0.0625, 0.5, 0.125, 0.5625, 0.125, 0.5625, 0.0625, 0.375, 0.875, 0.375, 0.9375, 0.4375, 0.9375, 0.4375, 0.875, 0.0625, 0.0625, 0.0625, 0.125, 0.125, 0.125, 0.125, 0.0625, 0.25, 0.0, 0.25, 0.0625, 0.3125, 0.0625, 0.3125, 0.0, 0.1875, 0.625, 0.1875, 0.6875, 0.25, 0.6875, 0.25, 0.625, 0.5625, 0.4375, 0.5625, 0.5, 0.625, 0.5, 0.625, 0.4375, 0.125, 0.375, 0.125, 0.4375, 0.1875, 0.4375, 0.1875, 0.375, 0.75, 0.5, 0.75, 0.5625, 0.8125, 0.5625, 0.8125, 0.5, 0.4375, 0.3125, 0.4375, 0.375, 0.5, 0.375, 0.5, 0.3125, 0.3125, 0.75, 0.3125, 0.8125, 0.375, 0.8125, 0.375, 0.75, 0.1875, 0.5, 0.1875, 0.5625, 0.25, 0.5625, 0.25, 0.5, 0.8125, 0.3125, 0.8125, 0.375, 0.875, 0.375, 0.875, 0.3125, 0.0, 0.9375, 0.0, 1.0, 0.0625, 1.0, 0.0625, 0.9375, 0.75, 0.0625, 0.75, 0.125, 0.8125, 0.125, 0.8125, 0.0625, 0.8125, 0.9375, 0.8125, 1.0, 0.875, 1.0, 0.875, 0.9375, 0.4375, 0.0, 0.4375, 0.0625, 0.5, 0.0625, 0.5, 0.0, 0.875, 0.1875, 0.875, 0.25, 0.9375, 0.25, 0.9375, 0.1875, 0.1875, 0.8125, 0.1875, 0.875, 0.25, 0.875, 0.25, 0.8125, 0.0, 0.8125, 0.0, 0.875, 0.0625, 0.875, 0.0625, 0.8125, 0.625, 0.8125, 0.625, 0.875, 0.6875, 0.875, 0.6875, 0.8125, 0.5625, 0.0625, 0.5625, 0.125, 0.625, 0.125, 0.625, 0.0625, 0.5625, 0.75, 0.5625, 0.8125, 0.625, 0.8125, 0.625, 0.75, 0.75, 0.375, 0.75, 0.4375, 0.8125, 0.4375, 0.8125, 0.375, 0.5625, 0.6875, 0.5625, 0.75, 0.625, 0.75, 0.625, 0.6875, 0.375, 0.5625, 0.375, 0.625, 0.4375, 0.625, 0.4375, 0.5625, 0.3125, 0.125, 0.3125, 0.1875, 0.375, 0.1875, 0.375, 0.125, 0.9375, 0.0625, 0.9375, 0.125, 1.0, 0.125, 1.0, 0.0625, 0.0, 0.125, 0.0, 0.1875, 0.0625, 0.1875, 0.0625, 0.125, 0.625, 0.25, 0.625, 0.3125, 0.6875, 0.3125, 0.6875, 0.25, 0.0625, 0.3125, 0.0625, 0.375, 0.125, 0.375, 0.125, 0.3125, 0.5625, 0.875, 0.5625, 0.9375, 0.625, 0.9375, 0.625, 0.875, 0.1875, 0.0, 0.1875, 0.0625, 0.25, 0.0625, 0.25, 0.0, 0.8125, 0.6875, 0.8125, 0.75, 0.875, 0.75, 0.875, 0.6875, 0.5, 0.25, 0.5, 0.3125, 0.5625, 0.3125, 0.5625, 0.25, 0.75, 0.125, 0.75, 0.1875, 0.8125, 0.1875, 0.8125, 0.125, 0.4375, 0.8125, 0.4375, 0.875, 0.5, 0.875, 0.5, 0.8125, 0.3125, 0.375, 0.3125, 0.4375, 0.375, 0.4375, 0.375, 0.375, 0.3125, 0.625, 0.3125, 0.6875, 0.375, 0.6875, 0.375, 0.625, 0.1875, 0.1875, 0.1875, 0.25, 0.25, 0.25, 0.25, 0.1875, 0.25, 0.875, 0.25, 0.9375, 0.3125, 0.9375, 0.3125, 0.875, 0.875, 0.3125, 0.875, 0.375, 0.9375, 0.375, 0.9375, 0.3125, 0.6875, 0.4375, 0.6875, 0.5, 0.75, 0.5, 0.75, 0.4375, 0.125, 0.25, 0.125, 0.3125, 0.1875, 0.3125, 0.1875, 0.25, 0.625, 0.0, 0.625, 0.0625, 0.6875, 0.0625, 0.6875, 0.0, 0.4375, 0.6875, 0.4375, 0.75, 0.5, 0.75, 0.5, 0.6875, 0.0625, 0.5, 0.0625, 0.5625, 0.125, 0.5625, 0.125, 0.5, 0.0625, 0.875, 0.0625, 0.9375, 0.125, 0.9375, 0.125, 0.875, 0.4375, 0.4375, 0.4375, 0.5, 0.5, 0.5, 0.5, 0.4375, 0.375, 0.1875, 0.375, 0.25, 0.4375, 0.25, 0.4375, 0.1875, 0.9375, 0.4375, 0.9375, 0.5, 1.0, 0.5, 1.0, 0.4375, 0.4375, 0.875, 0.4375, 0.9375, 0.5, 0.9375, 0.5, 0.875, 0.5625, 0.625, 0.5625, 0.6875, 0.625, 0.6875, 0.625, 0.625, 0.125, 0.5625, 0.125, 0.625, 0.1875, 0.625, 0.1875, 0.5625, 0.625, 0.1875, 0.625, 0.25, 0.6875, 0.25, 0.6875, 0.1875, 0.375, 0.9375, 0.375, 1.0, 0.4375, 1.0, 0.4375, 0.9375, 0.8125, 0.625, 0.8125, 0.6875, 0.875, 0.6875, 0.875, 0.625, 0.25, 0.75, 0.25, 0.8125, 0.3125, 0.8125, 0.3125, 0.75, 0.9375, 0.9375, 0.9375, 1.0, 1.0, 1.0, 1.0, 0.9375, 0.6875, 0.9375, 0.6875, 1.0, 0.75, 1.0, 0.75, 0.9375, 0.0, 0.4375, 0.0, 0.5, 0.0625, 0.5, 0.0625, 0.4375, 0.375, 0.8125, 0.375, 0.875, 0.4375, 0.875, 0.4375, 0.8125, 0.0, 0.75, 0.0, 0.8125, 0.0625, 0.8125, 0.0625, 0.75, 0.125, 0.875, 0.125, 0.9375, 0.1875, 0.9375, 0.1875, 0.875, 0.125, 0.5, 0.125, 0.5625, 0.1875, 0.5625, 0.1875, 0.5, 0.5, 0.625, 0.5, 0.6875, 0.5625, 0.6875, 0.5625, 0.625, 0.5625, 0.125, 0.5625, 0.1875, 0.625, 0.1875, 0.625, 0.125, 0.1875, 0.9375, 0.1875, 1.0, 0.25, 1.0, 0.25, 0.9375, 0.6875, 0.1875, 0.6875, 0.25, 0.75, 0.25, 0.75, 0.1875, 0.625, 0.75, 0.625, 0.8125, 0.6875, 0.8125, 0.6875, 0.75, 0.6875, 0.375, 0.6875, 0.4375, 0.75, 0.4375, 0.75, 0.375, 0.0625, 0.125, 0.0625, 0.1875, 0.125, 0.1875, 0.125, 0.125, 0.6875, 0.875, 0.6875, 0.9375, 0.75, 0.9375, 0.75, 0.875, 0.0625, 0.75, 0.0625, 0.8125, 0.125, 0.8125, 0.125, 0.75, 0.625, 0.4375, 0.625, 0.5, 0.6875, 0.5, 0.6875, 0.4375, 0.0, 0.1875, 0.0, 0.25, 0.0625, 0.25, 0.0625, 0.1875, 0.6875, 0.6875, 0.6875, 0.75, 0.75, 0.75, 0.75, 0.6875, 0.4375, 0.1875, 0.4375, 0.25, 0.5, 0.25, 0.5, 0.1875, 0.6875, 0.25, 0.6875, 0.3125, 0.75, 0.3125, 0.75, 0.25, 0.0, 0.3125, 0.0, 0.375, 0.0625, 0.375, 0.0625, 0.3125, 0.25, 0.6875, 0.25, 0.75, 0.3125, 0.75, 0.3125, 0.6875, 0.875, 0.4375, 0.875, 0.5, 0.9375, 0.5, 0.9375, 0.4375, 0.625, 0.3125, 0.625, 0.375, 0.6875, 0.375, 0.6875, 0.3125, 0.4375, 0.375, 0.4375, 0.4375, 0.5, 0.4375, 0.5, 0.375, 0.25, 0.375, 0.25, 0.4375, 0.3125, 0.4375, 0.3125, 0.375, 0.9375, 0.1875, 0.9375, 0.25, 1.0, 0.25, 1.0, 0.1875, 0.0625, 0.6875, 0.0625, 0.75, 0.125, 0.75, 0.125, 0.6875, 0.25, 0.5625, 0.25, 0.625, 0.3125, 0.625, 0.3125, 0.5625, 0.9375, 0.875, 0.9375, 0.9375, 1.0, 0.9375, 1.0, 0.875, 0.1875, 0.25, 0.1875, 0.3125, 0.25, 0.3125, 0.25, 0.25, 0.125, 0.1875, 0.125, 0.25, 0.1875, 0.25, 0.1875, 0.1875, 0.125, 0.0, 0.125, 0.0625, 0.1875, 0.0625, 0.1875, 0.0, 0.8125, 0.875, 0.8125, 0.9375, 0.875, 0.9375, 0.875, 0.875, 0.125, 0.3125, 0.125, 0.375, 0.1875, 0.375, 0.1875, 0.3125, 0.3125, 0.9375, 0.3125, 1.0, 0.375, 1.0, 0.375, 0.9375, 0.8125, 0.5625, 0.8125, 0.625, 0.875, 0.625, 0.875, 0.5625, 0.3125, 0.0, 0.3125, 0.0625, 0.375, 0.0625, 0.375, 0.0, 0.5625, 0.0, 0.5625, 0.0625, 0.625, 0.0625, 0.625, 0.0, 0.75, 0.8125, 0.75, 0.875, 0.8125, 0.875, 0.8125, 0.8125, 0.375, 0.25, 0.375, 0.3125, 0.4375, 0.3125, 0.4375, 0.25, 0.5, 0.5625, 0.5, 0.625, 0.5625, 0.625, 0.5625, 0.5625, 0.1875, 0.125, 0.1875, 0.1875, 0.25, 0.1875, 0.25, 0.125, 0.5, 0.75, 0.5, 0.8125, 0.5625, 0.8125, 0.5625, 0.75, 0.0625, 0.5625, 0.0625, 0.625, 0.125, 0.625, 0.125, 0.5625, 0.1875, 0.3125, 0.1875, 0.375, 0.25, 0.375, 0.25, 0.3125, 0.375, 0.125, 0.375, 0.1875, 0.4375, 0.1875, 0.4375, 0.125, 0.0, 0.0, 0.0, 0.0625, 0.0625, 0.0625, 0.0625, 0.0, 0.5625, 0.25, 0.5625, 0.3125, 0.625, 0.3125, 0.625, 0.25, 0.5, 0.0, 0.5, 0.0625, 0.5625, 0.0625, 0.5625, 0.0, 0.4375, 0.125, 0.4375, 0.1875, 0.5, 0.1875, 0.5, 0.125, 0.9375, 0.375, 0.9375, 0.4375, 1.0, 0.4375, 1.0, 0.375, 0.5, 0.3125, 0.5, 0.375, 0.5625, 0.375, 0.5625, 0.3125, 0.9375, 0.5625, 0.9375, 0.625, 1.0, 0.625, 1.0, 0.5625, 0.3125, 0.1875, 0.3125, 0.25, 0.375, 0.25, 0.375, 0.1875, 0.8125, 0.375, 0.8125, 0.4375, 0.875, 0.4375, 0.875, 0.375, 0.625, 0.875, 0.625, 0.9375, 0.6875, 0.9375, 0.6875, 0.875, 0.5, 0.5, 0.5, 0.5625, 0.5625, 0.5625, 0.5625, 0.5, 0.125, 0.75, 0.125, 0.8125, 0.1875, 0.8125, 0.1875, 0.75, 0.75, 0.4375, 0.75, 0.5, 0.8125, 0.5, 0.8125, 0.4375, 0.5, 0.4375, 0.5, 0.5, 0.5625, 0.5, 0.5625, 0.4375, 0.5625, 0.5, 0.5625, 0.5625, 0.625, 0.5625, 0.625, 0.5, 0.8125, 0.1875, 0.8125, 0.25, 0.875, 0.25, 0.875, 0.1875, 0.5625, 0.5625, 0.5625, 0.625, 0.625, 0.625, 0.625, 0.5625, 0.625, 0.5625, 0.625, 0.625, 0.6875, 0.625, 0.6875, 0.5625, 0.875, 0.0625, 0.875, 0.125, 0.9375, 0.125, 0.9375, 0.0625, 0.625, 0.6875, 0.625, 0.75, 0.6875, 0.75, 0.6875, 0.6875, 0.0625, 0.0, 0.0625, 0.0625, 0.125, 0.0625, 0.125, 0.0, 0.625, 0.5, 0.625, 0.5625, 0.6875, 0.5625, 0.6875, 0.5, 0.125, 0.8125, 0.125, 0.875, 0.1875, 0.875, 0.1875, 0.8125, 0.625, 0.625, 0.625, 0.6875, 0.6875, 0.6875, 0.6875, 0.625, 0.3125, 0.0625, 0.3125, 0.125, 0.375, 0.125, 0.375, 0.0625, 0.6875, 0.0625, 0.6875, 0.125, 0.75, 0.125, 0.75, 0.0625, 0.3125, 0.875, 0.3125, 0.9375, 0.375, 0.9375, 0.375, 0.875, 0.4375, 0.25, 0.4375, 0.3125, 0.5, 0.3125, 0.5, 0.25, 0.375, 0.5, 0.375, 0.5625, 0.4375, 0.5625, 0.4375, 0.5, 0.0625, 0.25, 0.0625, 0.3125, 0.125, 0.3125, 0.125, 0.25, 0.0, 0.6875, 0.0, 0.75, 0.0625, 0.75, 0.0625, 0.6875, 0.875, 0.875, 0.875, 0.9375, 0.9375, 0.9375, 0.9375, 0.875, 0.3125, 0.25, 0.3125, 0.3125, 0.375, 0.3125, 0.375, 0.25, 0.6875, 0.5625, 0.6875, 0.625, 0.75, 0.625, 0.75, 0.5625, 0.5625, 0.9375, 0.5625, 1.0, 0.625, 1.0, 0.625, 0.9375, 0.75, 0.0, 0.75, 0.0625, 0.8125, 0.0625, 0.8125, 0.0, 0.125, 0.9375, 0.125, 1.0, 0.1875, 1.0, 0.1875, 0.9375, 0.6875, 0.5, 0.6875, 0.5625, 0.75, 0.5625, 0.75, 0.5, 0.9375, 0.0, 0.9375, 0.0625, 1.0, 0.0625, 1.0, 0.0, 0.0625, 0.375, 0.0625, 0.4375, 0.125, 0.4375, 0.125, 0.375, 0.0, 0.0625, 0.0, 0.125, 0.0625, 0.125, 0.0625, 0.0625, 0.625, 0.0625, 0.625, 0.125, 0.6875, 0.125, 0.6875, 0.0625, 0.0625, 0.9375, 0.0625, 1.0, 0.125, 1.0, 0.125, 0.9375, 0.8125, 0.8125, 0.8125, 0.875, 0.875, 0.875, 0.875, 0.8125, 0.875, 0.5625, 0.875, 0.625, 0.9375, 0.625, 0.9375, 0.5625, 0.375, 0.625, 0.375, 0.6875, 0.4375, 0.6875, 0.4375, 0.625, 0.0, 0.625, 0.0, 0.6875, 0.0625, 0.6875, 0.0625, 0.625, 0.5, 0.375, 0.5, 0.4375, 0.5625, 0.4375, 0.5625, 0.375, 0.25, 0.125, 0.25, 0.1875, 0.3125, 0.1875, 0.3125, 0.125, 0.875, 0.0, 0.875, 0.0625, 0.9375, 0.0625, 0.9375, 0.0, 0.0625, 0.625, 0.0625, 0.6875, 0.125, 0.6875, 0.125, 0.625, 0.5625, 0.8125, 0.5625, 0.875, 0.625, 0.875, 0.625, 0.8125, 0.9375, 0.3125, 0.9375, 0.375, 1.0, 0.375, 1.0, 0.3125, 0.875, 0.25, 0.875, 0.3125, 0.9375, 0.3125, 0.9375, 0.25, 0.1875, 0.75, 0.1875, 0.8125, 0.25, 0.8125, 0.25, 0.75, 0.5, 0.1875, 0.5, 0.25, 0.5625, 0.25, 0.5625, 0.1875, 0.625, 0.375, 0.625, 0.4375, 0.6875, 0.4375, 0.6875, 0.375, 0.9375, 0.75, 0.9375, 0.8125, 1.0, 0.8125, 1.0, 0.75, 0.625, 0.9375, 0.625, 1.0, 0.6875, 1.0, 0.6875, 0.9375, 0.375, 0.0, 0.375, 0.0625, 0.4375, 0.0625, 0.4375, 0.0, 0.9375, 0.8125, 0.9375, 0.875, 1.0, 0.875, 1.0, 0.8125, 0.3125, 0.6875, 0.3125, 0.75, 0.375, 0.75, 0.375, 0.6875, 0.875, 0.6875, 0.875, 0.75, 0.9375, 0.75, 0.9375, 0.6875, 0.6875, 0.625, 0.6875, 0.6875, 0.75, 0.6875, 0.75, 0.625, 0.75, 0.5625, 0.75, 0.625, 0.8125, 0.625, 0.8125, 0.5625, 0.375, 0.75, 0.375, 0.8125, 0.4375, 0.8125, 0.4375, 0.75, 0.125, 0.625, 0.125, 0.6875, 0.1875, 0.6875, 0.1875, 0.625, 0.75, 0.25, 0.75, 0.3125, 0.8125, 0.3125, 0.8125, 0.25, 0.0, 0.5, 0.0, 0.5625, 0.0625, 0.5625, 0.0625, 0.5, 0.3125, 0.4375, 0.3125, 0.5, 0.375, 0.5, 0.375, 0.4375, 0.5625, 0.3125, 0.5625, 0.375, 0.625, 0.375, 0.625, 0.3125, 0.8125, 0.125, 0.8125, 0.1875, 0.875, 0.1875, 0.875, 0.125, 0.375, 0.4375, 0.375, 0.5, 0.4375, 0.5, 0.4375, 0.4375, 0.0, 0.875, 0.0, 0.9375, 0.0625, 0.9375, 0.0625, 0.875, 0.75, 0.9375, 0.75, 1.0, 0.8125, 1.0, 0.8125, 0.9375, 0.75, 0.1875, 0.75, 0.25, 0.8125, 0.25, 0.8125, 0.1875, 0.75, 0.6875, 0.75, 0.75, 0.8125, 0.75, 0.8125, 0.6875, 0.8125, 0.75, 0.8125, 0.8125, 0.875, 0.8125, 0.875, 0.75, 0.3125, 0.5625, 0.3125, 0.625, 0.375, 0.625, 0.375, 0.5625, 0.1875, 0.0625, 0.1875, 0.125, 0.25, 0.125, 0.25, 0.0625, 0.875, 0.8125, 0.875, 0.875, 0.9375, 0.875, 0.9375, 0.8125, 0.8125, 0.25, 0.8125, 0.3125, 0.875, 0.3125, 0.875, 0.25, 0.1875, 0.375, 0.1875, 0.4375, 0.25, 0.4375, 0.25, 0.375, 0.375, 0.6875, 0.375, 0.75, 0.4375, 0.75, 0.4375, 0.6875, 0.25, 0.625, 0.25, 0.6875, 0.3125, 0.6875, 0.3125, 0.625, 0.6875, 0.125, 0.6875, 0.1875, 0.75, 0.1875, 0.75, 0.125, 0.125, 0.4375, 0.125, 0.5, 0.1875, 0.5, 0.1875, 0.4375, 0.6875, 0.3125, 0.6875, 0.375, 0.75, 0.375, 0.75, 0.3125, 0.125, 0.6875, 0.125, 0.75, 0.1875, 0.75, 0.1875, 0.6875, 0.0625, 0.1875, 0.0625, 0.25, 0.125, 0.25, 0.125, 0.1875, 0.25, 0.0625, 0.25, 0.125, 0.3125, 0.125, 0.3125, 0.0625, 0.875, 0.625, 0.875, 0.6875, 0.9375, 0.6875, 0.9375, 0.625, 0.4375, 0.5625, 0.4375, 0.625, 0.5, 0.625, 0.5, 0.5625, 0.9375, 0.625, 0.9375, 0.6875, 1.0, 0.6875, 1.0, 0.625, 0.8125, 0.5, 0.8125, 0.5625, 0.875, 0.5625, 0.875, 0.5, 0.3125, 0.3125, 0.3125, 0.375, 0.375, 0.375, 0.375, 0.3125, 0.25, 0.8125, 0.25, 0.875, 0.3125, 0.875, 0.3125, 0.8125, 0.0, 0.375, 0.0, 0.4375, 0.0625, 0.4375, 0.0625, 0.375, 0.8125, 0.4375, 0.8125, 0.5, 0.875, 0.5, 0.875, 0.4375, 0.75, 0.75, 0.75, 0.8125, 0.8125, 0.8125, 0.8125, 0.75, 0.8125, 0.0, 0.8125, 0.0625, 0.875, 0.0625, 0.875, 0.0, 0.6875, 0.8125, 0.6875, 0.875, 0.75, 0.875, 0.75, 0.8125, 0.375, 0.0625, 0.375, 0.125, 0.4375, 0.125, 0.4375, 0.0625, 0.875, 0.125, 0.875, 0.1875, 0.9375, 0.1875, 0.9375, 0.125, 0.0625, 0.8125, 0.0625, 0.875, 0.125, 0.875, 0.125, 0.8125, 0.5, 0.125, 0.5, 0.1875, 0.5625, 0.1875, 0.5625, 0.125, 0.6875, 0.75, 0.6875, 0.8125, 0.75, 0.8125, 0.75, 0.75, 0.5625, 0.1875, 0.5625, 0.25, 0.625, 0.25, 0.625, 0.1875, 0.5, 0.8125, 0.5, 0.875, 0.5625, 0.875, 0.5625, 0.8125, 0.25, 0.3125, 0.25, 0.375, 0.3125, 0.375, 0.3125, 0.3125, 0.4375, 0.0625, 0.4375, 0.125, 0.5, 0.125, 0.5, 0.0625, 0.25, 0.25, 0.25, 0.3125, 0.3125, 0.3125, 0.3125, 0.25, 0.875, 0.5, 0.875, 0.5625, 0.9375, 0.5625, 0.9375, 0.5, 0.8125, 0.0625, 0.8125, 0.125, 0.875, 0.125, 0.875, 0.0625, 0.4375, 0.5, 0.4375, 0.5625, 0.5, 0.5625, 0.5, 0.5, 0.125, 0.0625, 0.125, 0.125, 0.1875, 0.125, 0.1875, 0.0625, 0.0625, 0.4375, 0.0625, 0.5, 0.125, 0.5, 0.125, 0.4375, 0.5, 0.875, 0.5, 0.9375, 0.5625, 0.9375, 0.5625, 0.875, 0.25, 0.5, 0.25, 0.5625, 0.3125, 0.5625, 0.3125, 0.5, 0.1875, 0.5625, 0.1875, 0.625, 0.25, 0.625, 0.25, 0.5625, 0.3125, 0.5, 0.3125, 0.5625, 0.375, 0.5625, 0.375, 0.5, 0.25, 0.1875, 0.25, 0.25, 0.3125, 0.25, 0.3125, 0.1875, 0.3125, 0.8125, 0.3125, 0.875, 0.375, 0.875, 0.375, 0.8125, 0.25, 0.4375, 0.25, 0.5, 0.3125, 0.5, 0.3125, 0.4375, 0.875, 0.75, 0.875, 0.8125, 0.9375, 0.8125, 0.9375, 0.75, 0.1875, 0.4375, 0.1875, 0.5, 0.25, 0.5, 0.25, 0.4375, 0.25, 0.9375, 0.25, 1.0, 0.3125, 1.0, 0.3125, 0.9375, 0.9375, 0.25, 0.9375, 0.3125, 1.0, 0.3125, 1.0, 0.25, 0.9375, 0.6875, 0.9375, 0.75, 1.0, 0.75, 1.0, 0.6875, 0.9375, 0.5, 0.9375, 0.5625, 1.0, 0.5625, 1.0, 0.5, 0.6875, 0.0, 0.6875, 0.0625, 0.75, 0.0625, 0.75, 0.0, 0.1875, 0.6875, 0.1875, 0.75, 0.25, 0.75, 0.25, 0.6875, 0.0, 0.5625, 0.0, 0.625, 0.0625, 0.625, 0.0625, 0.5625, 0.5, 0.9375, 0.5, 1.0, 0.5625, 1.0, 0.5625, 0.9375, 0.4375, 0.9375, 0.4375, 1.0, 0.5, 1.0, 0.5, 0.9375, 0.9375, 0.125, 0.9375, 0.1875, 1.0, 0.1875, 1.0, 0.125, 0.5625, 0.375, 0.625, 0.375, 0.625, 0.4375, 0.5625, 0.4375, 0.75, 0.3125, 0.8125, 0.3125, 0.8125, 0.375, 0.75, 0.375, 0.75, 0.875, 0.8125, 0.875, 0.8125, 0.9375, 0.75, 0.9375, 0.375, 0.3125, 0.4375, 0.3125, 0.4375, 0.375, 0.375, 0.375, 0.375, 0.375, 0.4375, 0.375, 0.4375, 0.4375, 0.375, 0.4375, 0.875, 0.375, 0.9375, 0.375, 0.9375, 0.4375, 0.875, 0.4375, 0.0, 0.25, 0.0625, 0.25, 0.0625, 0.3125, 0.0, 0.3125, 0.4375, 0.625, 0.5, 0.625, 0.5, 0.6875, 0.4375, 0.6875, 0.875, 0.9375, 0.9375, 0.9375, 0.9375, 1.0, 0.875, 1.0, 0.125, 0.125, 0.1875, 0.125, 0.1875, 0.1875, 0.125, 0.1875, 0.5, 0.6875, 0.5625, 0.6875, 0.5625, 0.75, 0.5, 0.75, 0.1875, 0.875, 0.25, 0.875, 0.25, 0.9375, 0.1875, 0.9375, 0.4375, 0.75, 0.5, 0.75, 0.5, 0.8125, 0.4375, 0.8125, 0.75, 0.625, 0.8125, 0.625, 0.8125, 0.6875, 0.75, 0.6875, 0.625, 0.125, 0.6875, 0.125, 0.6875, 0.1875, 0.625, 0.1875, 0.5, 0.0625, 0.5625, 0.0625, 0.5625, 0.125, 0.5, 0.125, 0.375, 0.875, 0.4375, 0.875, 0.4375, 0.9375, 0.375, 0.9375, 0.0625, 0.0625, 0.125, 0.0625, 0.125, 0.125, 0.0625, 0.125, 0.25, 0.0, 0.3125, 0.0, 0.3125, 0.0625, 0.25, 0.0625, 0.1875, 0.625, 0.25, 0.625, 0.25, 0.6875, 0.1875, 0.6875, 0.5625, 0.4375, 0.625, 0.4375, 0.625, 0.5, 0.5625, 0.5, 0.125, 0.375, 0.1875, 0.375, 0.1875, 0.4375, 0.125, 0.4375, 0.75, 0.5, 0.8125, 0.5, 0.8125, 0.5625, 0.75, 0.5625, 0.4375, 0.3125, 0.5, 0.3125, 0.5, 0.375, 0.4375, 0.375, 0.3125, 0.75, 0.375, 0.75, 0.375, 0.8125, 0.3125, 0.8125, 0.1875, 0.5, 0.25, 0.5, 0.25, 0.5625, 0.1875, 0.5625, 0.8125, 0.3125, 0.875, 0.3125, 0.875, 0.375, 0.8125, 0.375, 0.0, 0.9375, 0.0625, 0.9375, 0.0625, 1.0, 0.0, 1.0, 0.75, 0.0625, 0.8125, 0.0625, 0.8125, 0.125, 0.75, 0.125, 0.8125, 0.9375, 0.875, 0.9375, 0.875, 1.0, 0.8125, 1.0, 0.4375, 0.0, 0.5, 0.0, 0.5, 0.0625, 0.4375, 0.0625, 0.875, 0.1875, 0.9375, 0.1875, 0.9375, 0.25, 0.875, 0.25, 0.1875, 0.8125, 0.25, 0.8125, 0.25, 0.875, 0.1875, 0.875, 0.0, 0.8125, 0.0625, 0.8125, 0.0625, 0.875, 0.0, 0.875, 0.625, 0.8125, 0.6875, 0.8125, 0.6875, 0.875, 0.625, 0.875, 0.5625, 0.0625, 0.625, 0.0625, 0.625, 0.125, 0.5625, 0.125, 0.5625, 0.75, 0.625, 0.75, 0.625, 0.8125, 0.5625, 0.8125, 0.75, 0.375, 0.8125, 0.375, 0.8125, 0.4375, 0.75, 0.4375, 0.5625, 0.6875, 0.625, 0.6875, 0.625, 0.75, 0.5625, 0.75, 0.375, 0.5625, 0.4375, 0.5625, 0.4375, 0.625, 0.375, 0.625, 0.3125, 0.125, 0.375, 0.125, 0.375, 0.1875, 0.3125, 0.1875, 0.9375, 0.0625, 1.0, 0.0625, 1.0, 0.125, 0.9375, 0.125, 0.0, 0.125, 0.0625, 0.125, 0.0625, 0.1875, 0.0, 0.1875, 0.625, 0.25, 0.6875, 0.25, 0.6875, 0.3125, 0.625, 0.3125, 0.0625, 0.3125, 0.125, 0.3125, 0.125, 0.375, 0.0625, 0.375, 0.5625, 0.875, 0.625, 0.875, 0.625, 0.9375, 0.5625, 0.9375, 0.1875, 0.0, 0.25, 0.0, 0.25, 0.0625, 0.1875, 0.0625, 0.8125, 0.6875, 0.875, 0.6875, 0.875, 0.75, 0.8125, 0.75, 0.5, 0.25, 0.5625, 0.25, 0.5625, 0.3125, 0.5, 0.3125, 0.75, 0.125, 0.8125, 0.125, 0.8125, 0.1875, 0.75, 0.1875, 0.4375, 0.8125, 0.5, 0.8125, 0.5, 0.875, 0.4375, 0.875, 0.3125, 0.375, 0.375, 0.375, 0.375, 0.4375, 0.3125, 0.4375, 0.3125, 0.625, 0.375, 0.625, 0.375, 0.6875, 0.3125, 0.6875, 0.1875, 0.1875, 0.25, 0.1875, 0.25, 0.25, 0.1875, 0.25, 0.25, 0.875, 0.3125, 0.875, 0.3125, 0.9375, 0.25, 0.9375, 0.875, 0.3125, 0.9375, 0.3125, 0.9375, 0.375, 0.875, 0.375, 0.6875, 0.4375, 0.75, 0.4375, 0.75, 0.5, 0.6875, 0.5, 0.125, 0.25, 0.1875, 0.25, 0.1875, 0.3125, 0.125, 0.3125, 0.625, 0.0, 0.6875, 0.0, 0.6875, 0.0625, 0.625, 0.0625, 0.4375, 0.6875, 0.5, 0.6875, 0.5, 0.75, 0.4375, 0.75, 0.0625, 0.5, 0.125, 0.5, 0.125, 0.5625, 0.0625, 0.5625, 0.0625, 0.875, 0.125, 0.875, 0.125, 0.9375, 0.0625, 0.9375, 0.4375, 0.4375, 0.5, 0.4375, 0.5, 0.5, 0.4375, 0.5, 0.375, 0.1875, 0.4375, 0.1875, 0.4375, 0.25, 0.375, 0.25, 0.9375, 0.4375, 1.0, 0.4375, 1.0, 0.5, 0.9375, 0.5, 0.4375, 0.875, 0.5, 0.875, 0.5, 0.9375, 0.4375, 0.9375, 0.5625, 0.625, 0.625, 0.625, 0.625, 0.6875, 0.5625, 0.6875, 0.125, 0.5625, 0.1875, 0.5625, 0.1875, 0.625, 0.125, 0.625, 0.625, 0.1875, 0.6875, 0.1875, 0.6875, 0.25, 0.625, 0.25, 0.375, 0.9375, 0.4375, 0.9375, 0.4375, 1.0, 0.375, 1.0, 0.8125, 0.625, 0.875, 0.625, 0.875, 0.6875, 0.8125, 0.6875, 0.25, 0.75, 0.3125, 0.75, 0.3125, 0.8125, 0.25, 0.8125, 0.9375, 0.9375, 1.0, 0.9375, 1.0, 1.0, 0.9375, 1.0, 0.6875, 0.9375, 0.75, 0.9375, 0.75, 1.0, 0.6875, 1.0, 0.0, 0.4375, 0.0625, 0.4375, 0.0625, 0.5, 0.0, 0.5, 0.375, 0.8125, 0.4375, 0.8125, 0.4375, 0.875, 0.375, 0.875, 0.0, 0.75, 0.0625, 0.75, 0.0625, 0.8125, 0.0, 0.8125, 0.125, 0.875, 0.1875, 0.875, 0.1875, 0.9375, 0.125, 0.9375, 0.125, 0.5, 0.1875, 0.5, 0.1875, 0.5625, 0.125, 0.5625, 0.5, 0.625, 0.5625, 0.625, 0.5625, 0.6875, 0.5, 0.6875, 0.5625, 0.125, 0.625, 0.125, 0.625, 0.1875, 0.5625, 0.1875, 0.1875, 0.9375, 0.25, 0.9375, 0.25, 1.0, 0.1875, 1.0, 0.6875, 0.1875, 0.75, 0.1875, 0.75, 0.25, 0.6875, 0.25, 0.625, 0.75, 0.6875, 0.75, 0.6875, 0.8125, 0.625, 0.8125, 0.6875, 0.375, 0.75, 0.375, 0.75, 0.4375, 0.6875, 0.4375, 0.0625, 0.125, 0.125, 0.125, 0.125, 0.1875, 0.0625, 0.1875, 0.6875, 0.875, 0.75, 0.875, 0.75, 0.9375, 0.6875, 0.9375, 0.0625, 0.75, 0.125, 0.75, 0.125, 0.8125, 0.0625, 0.8125, 0.625, 0.4375, 0.6875, 0.4375, 0.6875, 0.5, 0.625, 0.5, 0.0, 0.1875, 0.0625, 0.1875, 0.0625, 0.25, 0.0, 0.25, 0.6875, 0.6875, 0.75, 0.6875, 0.75, 0.75, 0.6875, 0.75, 0.4375, 0.1875, 0.5, 0.1875, 0.5, 0.25, 0.4375, 0.25, 0.6875, 0.25, 0.75, 0.25, 0.75, 0.3125, 0.6875, 0.3125, 0.0, 0.3125, 0.0625, 0.3125, 0.0625, 0.375, 0.0, 0.375, 0.25, 0.6875, 0.3125, 0.6875, 0.3125, 0.75, 0.25, 0.75, 0.875, 0.4375, 0.9375, 0.4375, 0.9375, 0.5, 0.875, 0.5, 0.625, 0.3125, 0.6875, 0.3125, 0.6875, 0.375, 0.625, 0.375, 0.4375, 0.375, 0.5, 0.375, 0.5, 0.4375, 0.4375, 0.4375, 0.25, 0.375, 0.3125, 0.375, 0.3125, 0.4375, 0.25, 0.4375, 0.9375, 0.1875, 1.0, 0.1875, 1.0, 0.25, 0.9375, 0.25, 0.0625, 0.6875, 0.125, 0.6875, 0.125, 0.75, 0.0625, 0.75, 0.25, 0.5625, 0.3125, 0.5625, 0.3125, 0.625, 0.25, 0.625, 0.9375, 0.875, 1.0, 0.875, 1.0, 0.9375, 0.9375, 0.9375, 0.1875, 0.25, 0.25, 0.25, 0.25, 0.3125, 0.1875, 0.3125, 0.125, 0.1875, 0.1875, 0.1875, 0.1875, 0.25, 0.125, 0.25, 0.125, 0.0, 0.1875, 0.0, 0.1875, 0.0625, 0.125, 0.0625, 0.8125, 0.875, 0.875, 0.875, 0.875, 0.9375, 0.8125, 0.9375, 0.125, 0.3125, 0.1875, 0.3125, 0.1875, 0.375, 0.125, 0.375, 0.3125, 0.9375, 0.375, 0.9375, 0.375, 1.0, 0.3125, 1.0, 0.8125, 0.5625, 0.875, 0.5625, 0.875, 0.625, 0.8125, 0.625, 0.3125, 0.0, 0.375, 0.0, 0.375, 0.0625, 0.3125, 0.0625, 0.5625, 0.0, 0.625, 0.0, 0.625, 0.0625, 0.5625, 0.0625, 0.75, 0.8125, 0.8125, 0.8125, 0.8125, 0.875, 0.75, 0.875, 0.375, 0.25, 0.4375, 0.25, 0.4375, 0.3125, 0.375, 0.3125, 0.5, 0.5625, 0.5625, 0.5625, 0.5625, 0.625, 0.5, 0.625, 0.1875, 0.125, 0.25, 0.125, 0.25, 0.1875, 0.1875, 0.1875, 0.5, 0.75, 0.5625, 0.75, 0.5625, 0.8125, 0.5, 0.8125, 0.0625, 0.5625, 0.125, 0.5625, 0.125, 0.625, 0.0625, 0.625, 0.1875, 0.3125, 0.25, 0.3125, 0.25, 0.375, 0.1875, 0.375, 0.375, 0.125, 0.4375, 0.125, 0.4375, 0.1875, 0.375, 0.1875, 0.0, 0.0, 0.0625, 0.0, 0.0625, 0.0625, 0.0, 0.0625, 0.5625, 0.25, 0.625, 0.25, 0.625, 0.3125, 0.5625, 0.3125, 0.5, 0.0, 0.5625, 0.0, 0.5625, 0.0625, 0.5, 0.0625, 0.4375, 0.125, 0.5, 0.125, 0.5, 0.1875, 0.4375, 0.1875, 0.9375, 0.375, 1.0, 0.375, 1.0, 0.4375, 0.9375, 0.4375, 0.5, 0.3125, 0.5625, 0.3125, 0.5625, 0.375, 0.5, 0.375, 0.9375, 0.5625, 1.0, 0.5625, 1.0, 0.625, 0.9375, 0.625, 0.3125, 0.1875, 0.375, 0.1875, 0.375, 0.25, 0.3125, 0.25, 0.8125, 0.375, 0.875, 0.375, 0.875, 0.4375, 0.8125, 0.4375, 0.625, 0.875, 0.6875, 0.875, 0.6875, 0.9375, 0.625, 0.9375, 0.5, 0.5, 0.5625, 0.5, 0.5625, 0.5625, 0.5, 0.5625, 0.125, 0.75, 0.1875, 0.75, 0.1875, 0.8125, 0.125, 0.8125, 0.75, 0.4375, 0.8125, 0.4375, 0.8125, 0.5, 0.75, 0.5, 0.5, 0.4375, 0.5625, 0.4375, 0.5625, 0.5, 0.5, 0.5, 0.5625, 0.5, 0.625, 0.5, 0.625, 0.5625, 0.5625, 0.5625, 0.8125, 0.1875, 0.875, 0.1875, 0.875, 0.25, 0.8125, 0.25, 0.5625, 0.5625, 0.625, 0.5625, 0.625, 0.625, 0.5625, 0.625, 0.625, 0.5625, 0.6875, 0.5625, 0.6875, 0.625, 0.625, 0.625, 0.875, 0.0625, 0.9375, 0.0625, 0.9375, 0.125, 0.875, 0.125, 0.625, 0.6875, 0.6875, 0.6875, 0.6875, 0.75, 0.625, 0.75, 0.0625, 0.0, 0.125, 0.0, 0.125, 0.0625, 0.0625, 0.0625, 0.625, 0.5, 0.6875, 0.5, 0.6875, 0.5625, 0.625, 0.5625, 0.125, 0.8125, 0.1875, 0.8125, 0.1875, 0.875, 0.125, 0.875, 0.625, 0.625, 0.6875, 0.625, 0.6875, 0.6875, 0.625, 0.6875, 0.3125, 0.0625, 0.375, 0.0625, 0.375, 0.125, 0.3125, 0.125, 0.6875, 0.0625, 0.75, 0.0625, 0.75, 0.125, 0.6875, 0.125, 0.3125, 0.875, 0.375, 0.875, 0.375, 0.9375, 0.3125, 0.9375, 0.4375, 0.25, 0.5, 0.25, 0.5, 0.3125, 0.4375, 0.3125, 0.375, 0.5, 0.4375, 0.5, 0.4375, 0.5625, 0.375, 0.5625, 0.0625, 0.25, 0.125, 0.25, 0.125, 0.3125, 0.0625, 0.3125, 0.0, 0.6875, 0.0625, 0.6875, 0.0625, 0.75, 0.0, 0.75, 0.875, 0.875, 0.9375, 0.875, 0.9375, 0.9375, 0.875, 0.9375, 0.3125, 0.25, 0.375, 0.25, 0.375, 0.3125, 0.3125, 0.3125, 0.6875, 0.5625, 0.75, 0.5625, 0.75, 0.625, 0.6875, 0.625, 0.5625, 0.9375, 0.625, 0.9375, 0.625, 1.0, 0.5625, 1.0, 0.75, 0.0, 0.8125, 0.0, 0.8125, 0.0625, 0.75, 0.0625, 0.125, 0.9375, 0.1875, 0.9375, 0.1875, 1.0, 0.125, 1.0, 0.6875, 0.5, 0.75, 0.5, 0.75, 0.5625, 0.6875, 0.5625, 0.9375, 0.0, 1.0, 0.0, 1.0, 0.0625, 0.9375, 0.0625, 0.0625, 0.375, 0.125, 0.375, 0.125, 0.4375, 0.0625, 0.4375, 0.0, 0.0625, 0.0625, 0.0625, 0.0625, 0.125, 0.0, 0.125, 0.625, 0.0625, 0.6875, 0.0625, 0.6875, 0.125, 0.625, 0.125, 0.0625, 0.9375, 0.125, 0.9375, 0.125, 1.0, 0.0625, 1.0, 0.8125, 0.8125, 0.875, 0.8125, 0.875, 0.875, 0.8125, 0.875, 0.875, 0.5625, 0.9375, 0.5625, 0.9375, 0.625, 0.875, 0.625, 0.375, 0.625, 0.4375, 0.625, 0.4375, 0.6875, 0.375, 0.6875, 0.0, 0.625, 0.0625, 0.625, 0.0625, 0.6875, 0.0, 0.6875, 0.5, 0.375, 0.5625, 0.375, 0.5625, 0.4375, 0.5, 0.4375, 0.25, 0.125, 0.3125, 0.125, 0.3125, 0.1875, 0.25, 0.1875, 0.875, 0.0, 0.9375, 0.0, 0.9375, 0.0625, 0.875, 0.0625, 0.0625, 0.625, 0.125, 0.625, 0.125, 0.6875, 0.0625, 0.6875, 0.5625, 0.8125, 0.625, 0.8125, 0.625, 0.875, 0.5625, 0.875, 0.9375, 0.3125, 1.0, 0.3125, 1.0, 0.375, 0.9375, 0.375, 0.875, 0.25, 0.9375, 0.25, 0.9375, 0.3125, 0.875, 0.3125, 0.1875, 0.75, 0.25, 0.75, 0.25, 0.8125, 0.1875, 0.8125, 0.5, 0.1875, 0.5625, 0.1875, 0.5625, 0.25, 0.5, 0.25, 0.625, 0.375, 0.6875, 0.375, 0.6875, 0.4375, 0.625, 0.4375, 0.9375, 0.75, 1.0, 0.75, 1.0, 0.8125, 0.9375, 0.8125, 0.625, 0.9375, 0.6875, 0.9375, 0.6875, 1.0, 0.625, 1.0, 0.375, 0.0, 0.4375, 0.0, 0.4375, 0.0625, 0.375, 0.0625, 0.9375, 0.8125, 1.0, 0.8125, 1.0, 0.875, 0.9375, 0.875, 0.3125, 0.6875, 0.375, 0.6875, 0.375, 0.75, 0.3125, 0.75, 0.875, 0.6875, 0.9375, 0.6875, 0.9375, 0.75, 0.875, 0.75, 0.6875, 0.625, 0.75, 0.625, 0.75, 0.6875, 0.6875, 0.6875, 0.75, 0.5625, 0.8125, 0.5625, 0.8125, 0.625, 0.75, 0.625, 0.375, 0.75, 0.4375, 0.75, 0.4375, 0.8125, 0.375, 0.8125, 0.125, 0.625, 0.1875, 0.625, 0.1875, 0.6875, 0.125, 0.6875, 0.75, 0.25, 0.8125, 0.25, 0.8125, 0.3125, 0.75, 0.3125, 0.0, 0.5, 0.0625, 0.5, 0.0625, 0.5625, 0.0, 0.5625, 0.3125, 0.4375, 0.375, 0.4375, 0.375, 0.5, 0.3125, 0.5, 0.5625, 0.3125, 0.625, 0.3125, 0.625, 0.375, 0.5625, 0.375, 0.8125, 0.125, 0.875, 0.125, 0.875, 0.1875, 0.8125, 0.1875, 0.375, 0.4375, 0.4375, 0.4375, 0.4375, 0.5, 0.375, 0.5, 0.0, 0.875, 0.0625, 0.875, 0.0625, 0.9375, 0.0, 0.9375, 0.75, 0.9375, 0.8125, 0.9375, 0.8125, 1.0, 0.75, 1.0, 0.75, 0.1875, 0.8125, 0.1875, 0.8125, 0.25, 0.75, 0.25, 0.75, 0.6875, 0.8125, 0.6875, 0.8125, 0.75, 0.75, 0.75, 0.8125, 0.75, 0.875, 0.75, 0.875, 0.8125, 0.8125, 0.8125, 0.3125, 0.5625, 0.375, 0.5625, 0.375, 0.625, 0.3125, 0.625, 0.1875, 0.0625, 0.25, 0.0625, 0.25, 0.125, 0.1875, 0.125, 0.875, 0.8125, 0.9375, 0.8125, 0.9375, 0.875, 0.875, 0.875, 0.8125, 0.25, 0.875, 0.25, 0.875, 0.3125, 0.8125, 0.3125, 0.1875, 0.375, 0.25, 0.375, 0.25, 0.4375, 0.1875, 0.4375, 0.375, 0.6875, 0.4375, 0.6875, 0.4375, 0.75, 0.375, 0.75, 0.25, 0.625, 0.3125, 0.625, 0.3125, 0.6875, 0.25, 0.6875, 0.6875, 0.125, 0.75, 0.125, 0.75, 0.1875, 0.6875, 0.1875, 0.125, 0.4375, 0.1875, 0.4375, 0.1875, 0.5, 0.125, 0.5, 0.6875, 0.3125, 0.75, 0.3125, 0.75, 0.375, 0.6875, 0.375, 0.125, 0.6875, 0.1875, 0.6875, 0.1875, 0.75, 0.125, 0.75, 0.0625, 0.1875, 0.125, 0.1875, 0.125, 0.25, 0.0625, 0.25, 0.25, 0.0625, 0.3125, 0.0625, 0.3125, 0.125, 0.25, 0.125, 0.875, 0.625, 0.9375, 0.625, 0.9375, 0.6875, 0.875, 0.6875, 0.4375, 0.5625, 0.5, 0.5625, 0.5, 0.625, 0.4375, 0.625, 0.9375, 0.625, 1.0, 0.625, 1.0, 0.6875, 0.9375, 0.6875, 0.8125, 0.5, 0.875, 0.5, 0.875, 0.5625, 0.8125, 0.5625, 0.3125, 0.3125, 0.375, 0.3125, 0.375, 0.375, 0.3125, 0.375, 0.25, 0.8125, 0.3125, 0.8125, 0.3125, 0.875, 0.25, 0.875, 0.0, 0.375, 0.0625, 0.375, 0.0625, 0.4375, 0.0, 0.4375, 0.8125, 0.4375, 0.875, 0.4375, 0.875, 0.5, 0.8125, 0.5, 0.75, 0.75, 0.8125, 0.75, 0.8125, 0.8125, 0.75, 0.8125, 0.8125, 0.0, 0.875, 0.0, 0.875, 0.0625, 0.8125, 0.0625, 0.6875, 0.8125, 0.75, 0.8125, 0.75, 0.875, 0.6875, 0.875, 0.375, 0.0625, 0.4375, 0.0625, 0.4375, 0.125, 0.375, 0.125, 0.875, 0.125, 0.9375, 0.125, 0.9375, 0.1875, 0.875, 0.1875, 0.0625, 0.8125, 0.125, 0.8125, 0.125, 0.875, 0.0625, 0.875, 0.5, 0.125, 0.5625, 0.125, 0.5625, 0.1875, 0.5, 0.1875, 0.6875, 0.75, 0.75, 0.75, 0.75, 0.8125, 0.6875, 0.8125, 0.5625, 0.1875, 0.625, 0.1875, 0.625, 0.25, 0.5625, 0.25, 0.5, 0.8125, 0.5625, 0.8125, 0.5625, 0.875, 0.5, 0.875, 0.25, 0.3125, 0.3125, 0.3125, 0.3125, 0.375, 0.25, 0.375, 0.4375, 0.0625, 0.5, 0.0625, 0.5, 0.125, 0.4375, 0.125, 0.25, 0.25, 0.3125, 0.25, 0.3125, 0.3125, 0.25, 0.3125, 0.875, 0.5, 0.9375, 0.5, 0.9375, 0.5625, 0.875, 0.5625, 0.8125, 0.0625, 0.875, 0.0625, 0.875, 0.125, 0.8125, 0.125, 0.4375, 0.5, 0.5, 0.5, 0.5, 0.5625, 0.4375, 0.5625, 0.125, 0.0625, 0.1875, 0.0625, 0.1875, 0.125, 0.125, 0.125, 0.0625, 0.4375, 0.125, 0.4375, 0.125, 0.5, 0.0625, 0.5, 0.5, 0.875, 0.5625, 0.875, 0.5625, 0.9375, 0.5, 0.9375, 0.25, 0.5, 0.3125, 0.5, 0.3125, 0.5625, 0.25, 0.5625, 0.1875, 0.5625, 0.25, 0.5625, 0.25, 0.625, 0.1875, 0.625, 0.3125, 0.5, 0.375, 0.5, 0.375, 0.5625, 0.3125, 0.5625, 0.25, 0.1875, 0.3125, 0.1875, 0.3125, 0.25, 0.25, 0.25, 0.3125, 0.8125, 0.375, 0.8125, 0.375, 0.875, 0.3125, 0.875, 0.25, 0.4375, 0.3125, 0.4375, 0.3125, 0.5, 0.25, 0.5, 0.875, 0.75, 0.9375, 0.75, 0.9375, 0.8125, 0.875, 0.8125, 0.1875, 0.4375, 0.25, 0.4375, 0.25, 0.5, 0.1875, 0.5, 0.25, 0.9375, 0.3125, 0.9375, 0.3125, 1.0, 0.25, 1.0, 0.9375, 0.25, 1.0, 0.25, 1.0, 0.3125, 0.9375, 0.3125, 0.9375, 0.6875, 1.0, 0.6875, 1.0, 0.75, 0.9375, 0.75, 0.9375, 0.5, 1.0, 0.5, 1.0, 0.5625, 0.9375, 0.5625, 0.6875, 0.0, 0.75, 0.0, 0.75, 0.0625, 0.6875, 0.0625, 0.1875, 0.6875, 0.25, 0.6875, 0.25, 0.75, 0.1875, 0.75, 0.0, 0.5625, 0.0625, 0.5625, 0.0625, 0.625, 0.0, 0.625, 0.5, 0.9375, 0.5625, 0.9375, 0.5625, 1.0, 0.5, 1.0, 0.4375, 0.9375, 0.5, 0.9375, 0.5, 1.0, 0.4375, 1.0, 0.9375, 0.125, 1.0, 0.125, 1.0, 0.1875, 0.9375, 0.1875, 0.0, 0.5, 0.0, 0.4375, 0.0, 0.4375, 0.0, 0.5, 0.25, 0.0, 0.3125, 0.0, 0.3125, 0.0, 0.25, 0.0, 0.5625, 1.0, 0.5, 1.0, 0.5, 1.0, 0.5625, 1.0, 0.0, 0.75, 0.0, 0.6875, 0.0, 0.6875, 0.0, 0.75, 0.0, 0.625, 0.0, 0.5625, 0.0, 0.5625, 0.0, 0.625, 0.0625, 1.0, 0.0, 1.0, 0.0, 1.0, 0.0625, 1.0, 0.0, 0.875, 0.0, 0.8125, 0.0, 0.8125, 0.0, 0.875, 0.75, 0.0, 0.8125, 0.0, 0.8125, 0.0, 0.75, 0.0, 0.25, 1.0, 0.1875, 1.0, 0.1875, 1.0, 0.25, 1.0, 0.4375, 1.0, 0.375, 1.0, 0.375, 1.0, 0.4375, 1.0, 1.0, 0.5, 1.0, 0.5625, 1.0, 0.5625, 1.0, 0.5, 1.0, 0.0625, 1.0, 0.125, 1.0, 0.125, 1.0, 0.0625, 0.875, 0.0, 0.9375, 0.0, 0.9375, 0.0, 0.875, 0.0, 0.125, 1.0, 0.0625, 1.0, 0.0625, 1.0, 0.125, 1.0, 0.4375, 0.0, 0.5, 0.0, 0.5, 0.0, 0.4375, 0.0, 0.0, 0.4375, 0.0, 0.375, 0.0, 0.375, 0.0, 0.4375, 0.6875, 1.0, 0.625, 1.0, 0.625, 1.0, 0.6875, 1.0, 0.0, 0.0, 0.0625, 0.0, 0.0625, 0.0, 0.0, 0.0, 0.0, 0.1875, 0.0, 0.125, 0.0, 0.125, 0.0, 0.1875, 1.0, 0.875, 1.0, 0.9375, 1.0, 0.9375, 1.0, 0.875, 1.0, 0.375, 1.0, 0.4375, 1.0, 0.4375, 1.0, 0.375, 1.0, 0.1875, 1.0, 0.25, 1.0, 0.25, 1.0, 0.1875, 1.0, 0.9375, 1.0, 1.0, 1.0, 1.0, 1.0, 0.9375, 1.0, 0.6875, 1.0, 0.75, 1.0, 0.75, 1.0, 0.6875, 0.0, 0.6875, 0.0, 0.625, 0.0, 0.625, 0.0, 0.6875, 0.0, 0.3125, 0.0, 0.25, 0.0, 0.25, 0.0, 0.3125, 0.0, 0.25, 0.0, 0.1875, 0.0, 0.1875, 0.0, 0.25, 0.625, 1.0, 0.5625, 1.0, 0.5625, 1.0, 0.625, 1.0, 0.0, 0.125, 0.0, 0.0625, 0.0, 0.0625, 0.0, 0.125, 0.625, 0.0, 0.6875, 0.0, 0.6875, 0.0, 0.625, 0.0, 0.0, 1.0, 0.0, 0.9375, 0.0, 0.9375, 0.0, 1.0, 0.0, 0.5625, 0.0, 0.5, 0.0, 0.5, 0.0, 0.5625, 0.3125, 0.0, 0.375, 0.0, 0.375, 0.0, 0.3125, 0.0, 1.0, 0.5625, 1.0, 0.625, 1.0, 0.625, 1.0, 0.5625, 0.0, 0.375, 0.0, 0.3125, 0.0, 0.3125, 0.0, 0.375, 1.0, 0.125, 1.0, 0.1875, 1.0, 0.1875, 1.0, 0.125, 0.8125, 1.0, 0.75, 1.0, 0.75, 1.0, 0.8125, 1.0, 0.3125, 1.0, 0.25, 1.0, 0.25, 1.0, 0.3125, 1.0, 1.0, 0.3125, 1.0, 0.375, 1.0, 0.375, 1.0, 0.3125, 0.75, 1.0, 0.6875, 1.0, 0.6875, 1.0, 0.75, 1.0, 1.0, 0.625, 1.0, 0.6875, 1.0, 0.6875, 1.0, 0.625, 1.0, 0.8125, 1.0, 0.875, 1.0, 0.875, 1.0, 0.8125, 1.0, 1.0, 0.9375, 1.0, 0.9375, 1.0, 1.0, 1.0, 0.125, 0.0, 0.1875, 0.0, 0.1875, 0.0, 0.125, 0.0, 0.1875, 1.0, 0.125, 1.0, 0.125, 1.0, 0.1875, 1.0, 0.5, 0.0, 0.5625, 0.0, 0.5625, 0.0, 0.5, 0.0, 0.0, 0.0625, 0.0, 0.0, 0.0, 0.0, 0.0, 0.0625, 1.0, 0.4375, 1.0, 0.5, 1.0, 0.5, 1.0, 0.4375, 0.9375, 1.0, 0.875, 1.0, 0.875, 1.0, 0.9375, 1.0, 0.6875, 0.0, 0.75, 0.0, 0.75, 0.0, 0.6875, 0.0, 0.5625, 0.0, 0.625, 0.0, 0.625, 0.0, 0.5625, 0.0, 0.5, 1.0, 0.4375, 1.0, 0.4375, 1.0, 0.5, 1.0, 0.375, 1.0, 0.3125, 1.0, 0.3125, 1.0, 0.375, 1.0, 0.375, 0.0, 0.4375, 0.0, 0.4375, 0.0, 0.375, 0.0, 1.0, 0.25, 1.0, 0.3125, 1.0, 0.3125, 1.0, 0.25, 0.875, 1.0, 0.8125, 1.0, 0.8125, 1.0, 0.875, 1.0, 0.1875, 0.0, 0.25, 0.0, 0.25, 0.0, 0.1875, 0.0, 0.8125, 0.0, 0.875, 0.0, 0.875, 0.0, 0.8125, 0.0, 0.0625, 0.0, 0.125, 0.0, 0.125, 0.0, 0.0625, 0.0, 0.0, 0.8125, 0.0, 0.75, 0.0, 0.75, 0.0, 0.8125, 1.0, 0.0, 1.0, 0.0625, 1.0, 0.0625, 1.0, 0.0, 0.9375, 0.0, 1.0, 0.0, 1.0, 0.0, 0.9375, 0.0, 0.0, 0.9375, 0.0, 0.875, 0.0, 0.875, 0.0, 0.9375, 1.0, 0.75, 1.0, 0.8125, 1.0, 0.8125, 1.0, 0.75])
me_plane.materials.append(mat_material_001)
me_plane.update()

# ---- objects
ob_plane = bpy.data.objects.new('Plane', me_plane)

# ---- transforms, parenting, visibility, modifiers, constraints
ob_plane.location = (0.0, 0.0, 0.0)
ob_plane.scale = (6.255, 6.255, 6.255)
_vg = ob_plane.vertex_groups.new(name='Group')
_vg.add([289, 290, 291, 292, 293, 294, 295, 296, 297, 298, 299, 300, 301, 302, 303, 304, 305, 306, 307, 308, 309, 310, 311, 312, 313, 314, 315, 316, 317, 318, 319, 320, 321, 322, 323, 324, 325, 326, 327, 328, 329, 330, 331, 332, 333, 334, 335, 336, 337, 338, 339, 340, 341, 342, 343, 344, 345, 346, 347, 348, 349, 350, 351, 352, 353, 354, 355, 356, 357, 358, 359, 360, 361, 362, 363, 364, 365, 366, 367, 368, 369, 370, 371, 372, 373, 374, 375, 376, 377, 378, 379, 380, 381, 382, 383, 384, 385, 386, 387, 388, 389, 390, 391, 392, 393, 394, 395, 396, 397, 398, 399, 400, 401, 402, 403, 404, 405, 406, 407, 408, 409, 410, 411, 412, 413, 414, 415, 416, 417, 418, 419, 420, 421, 422, 423, 424, 425, 426, 427, 428, 429, 430, 431, 432, 433, 434, 435, 436, 437, 438, 439, 440, 441, 442, 443, 444, 445, 446, 447, 448, 449, 450, 451, 452, 453, 454, 455, 456, 457, 458, 459, 460, 461, 462, 463, 464, 465, 466, 467, 468, 469, 470, 471, 472, 473, 474, 475, 476, 477, 478, 479, 480, 481, 482, 483, 484, 485, 486, 487, 488, 489, 490, 491, 492, 493, 494, 495, 496, 497, 498, 499, 500, 501, 502, 503, 504, 505, 506, 507, 508, 509, 510, 511, 512, 513, 514, 515, 516, 517, 518, 519, 520, 521, 522, 523, 524, 525, 526, 527, 528, 529, 530, 531, 532, 533, 534, 535, 536, 537, 538, 539, 540, 541, 542, 543, 544, 545, 546, 547, 548, 549, 550, 551, 552, 553, 554, 555, 556, 557, 558, 559, 560, 561, 562, 563, 564, 565, 566, 567, 568, 569, 570, 571, 572, 573, 574, 575, 576, 577], 1.0, 'REPLACE')
_m = ob_plane.modifiers.new('Displace', 'DISPLACE')
_m.vertex_group = 'Group'
_m.mid_level = 0.5235
_m.strength = 0.1
_m.direction = 'Z'

# ---- collection membership
col_collection.objects.link(ob_plane)

# ---- scene / render settings (as saved in the file)
scene.frame_start = 1; scene.frame_end = 120; scene.frame_set(1)
scene.render.engine = 'BLENDER_EEVEE_NEXT'
bpy.context.view_layer.update()

# ---- added for rendering (the .blend has no active camera and no usable light): camera, sun
cam_auto = bpy.data.cameras.new('AutoCamera')
cam_auto.lens = 50.0
cam_auto.sensor_width = 36.0
cam_auto.clip_end = 1000.0
ob_auto_camera = bpy.data.objects.new('AutoCamera', cam_auto)
scene.collection.objects.link(ob_auto_camera)
ob_auto_camera.location = (10.4551, -12.5462, 9.16338)
ob_auto_camera.rotation_euler = (1.09748, -7.21219e-08, 0.694738)
scene.camera = ob_auto_camera
light_auto_sun = bpy.data.lights.new('AutoSun', 'SUN')
light_auto_sun.energy = 3.0
light_auto_sun.angle = 0.0523599
ob_auto_sun = bpy.data.objects.new('AutoSun', light_auto_sun)
scene.collection.objects.link(ob_auto_sun)
ob_auto_sun.rotation_euler = (0.872665, 0.174533, 0.523599)
bpy.context.view_layer.update()
